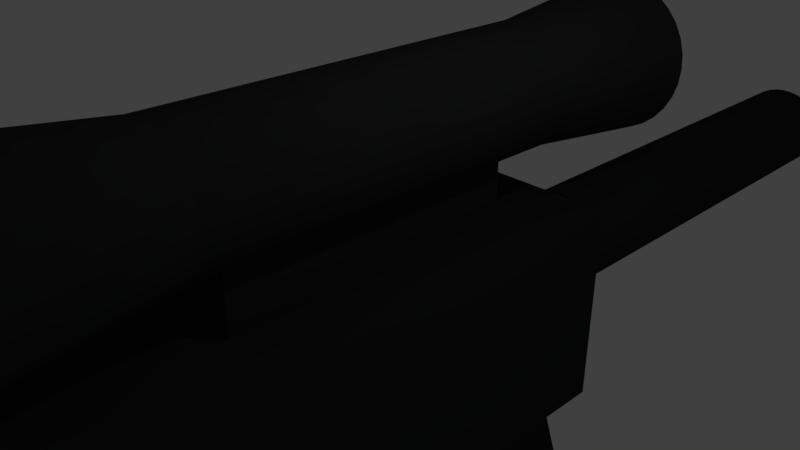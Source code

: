 # Source: untitled.blend  (saved by Blender 2.78.0; exported with 4.5.12 LTS)
import bpy
from mathutils import Matrix  # noqa: F401  (used for matrix-valued properties, if any)

bpy.ops.wm.read_factory_settings(use_empty=True)
scene = bpy.context.scene
scene.name = 'Scene'

# ---- collections
col_collection_1 = bpy.data.collections.new('Collection 1'); scene.collection.children.link(col_collection_1)

# ---- materials (node trees are filled in below, after node groups)
mat_gunmaterial = bpy.data.materials.new('GunMaterial')
mat_gunmaterial.alpha_threshold = 0.0
mat_gunmaterial.use_transparent_shadow = False
mat_gunmaterial.diffuse_color = (0.02655, 0.02721, 0.02721, 1.0)
mat_gunmaterial.specular_color = (0.03646, 0.03553, 0.03741)
mat_gunmaterial.roughness = 0.5

# ---- material node trees

# ---- world
world_world = bpy.data.worlds.new('World'); scene.world = world_world
world_world.color = (0.05088, 0.05088, 0.05088)
world_world.use_sun_shadow = False
world_world.sun_shadow_jitter_overblur = 0.0
world_world.cycles.sampling_method = 'MANUAL'

# ---- cameras
cam_camera = bpy.data.cameras.new('Camera')
cam_camera.clip_end = 100.0
cam_camera.lens = 35.0
cam_camera.sensor_width = 32.0
cam_camera.sensor_height = 18.0
cam_camera.ortho_scale = 7.314
cam_camera.dof.focus_distance = 0.0
cam_camera.dof.aperture_fstop = 128.0

# ---- lights
light_lamp = bpy.data.lights.new('Lamp', 'POINT')
light_lamp.transmission_factor = 0.0
light_lamp.cutoff_distance = 30.0
light_lamp.energy = 100.0
light_lamp.shadow_buffer_clip_start = 1.001
light_lamp.shadow_soft_size = 0.1
light_lamp.shadow_maximum_resolution = 0.006
light_lamp.use_absolute_resolution = True

# ---- meshes
me_cube_004 = bpy.data.meshes.new('Cube.004')
me_cube_004.from_pydata([(1.409, -2.897, 4.065), (1.409, -3.234, 4.823), (1.409, -3.023, 4.065), (1.409, -3.36, 4.823), (1.106, -2.897, 4.065), (1.106, -3.234, 4.823), (1.106, -3.023, 4.065), (1.106, -3.36, 4.823), (1.409, -3.009, 4.17), (1.409, -3.126, 4.392), (1.409, -3.207, 4.605), (1.409, -3.333, 4.605), (1.409, -3.252, 4.392), (1.409, -3.135, 4.17), (1.106, -3.333, 4.605), (1.106, -3.252, 4.392), (1.106, -3.135, 4.17), (1.106, -3.207, 4.605), (1.106, -3.126, 4.392), (1.106, -3.009, 4.17)], [], [(10, 1, 3, 11), (11, 3, 7, 14), (14, 7, 5, 17), (17, 5, 1, 10), (2, 6, 4, 0), (7, 3, 1, 5), (4, 19, 8, 0), (19, 18, 9, 8), (18, 17, 10, 9), (6, 16, 19, 4), (16, 15, 18, 19), (15, 14, 17, 18), (2, 13, 16, 6), (13, 12, 15, 16), (12, 11, 14, 15), (0, 8, 13, 2), (8, 9, 12, 13), (9, 10, 11, 12)])
me_cube_004.use_remesh_preserve_volume = False
me_cube_004.use_remesh_preserve_attributes = False
me_cube_004.use_mirror_vertex_groups = False
me_cube_004.update()
me_cylinder = bpy.data.meshes.new('Cylinder')
me_cylinder.from_pydata([(0.7029, -5.427, -2.273), (0.7029, -5.431, -2.389), (0.7029, -6.682, -0.632), (0.7029, -6.773, -0.5594), (-0.4452, -5.427, -2.273), (-0.4452, -5.431, -2.389), (-0.4452, -6.682, -0.632), (-0.4452, -6.773, -0.5594), (0.04057, 1.3, -9.424), (0.04057, 1.3, 1.819), (0.2942, 1.275, -9.424), (0.2942, 1.275, 1.819), (0.5381, 1.201, -9.424), (0.5381, 1.201, 1.819), (0.7628, 1.081, -9.424), (0.7628, 1.081, 1.819), (0.9598, 0.9192, -9.424), (0.9598, 0.9192, 1.819), (1.121, 0.7222, -9.424), (1.121, 0.7222, 1.819), (1.242, 0.4975, -9.424), (1.242, 0.4975, 1.819), (1.316, 0.2536, -9.424), (1.316, 0.2536, 1.819), (1.341, -3.666e-07, -9.424), (1.341, 4.845e-08, 1.819), (1.316, -0.2536, -9.424), (1.316, -0.2536, 1.819), (1.242, -0.4975, -9.424), (1.242, -0.4975, 1.819), (1.121, -0.7222, -9.424), (1.121, -0.7222, 1.819), (0.9598, -0.9192, -9.424), (0.9598, -0.9192, 1.819), (0.7628, -1.081, -9.424), (0.7628, -1.081, 1.819), (0.5381, -1.201, -9.424), (0.5381, -1.201, 1.819), (0.2942, -1.275, -9.424), (0.2942, -1.275, 1.819), (0.04057, -1.3, -9.424), (0.04057, -1.3, 1.819), (-0.213, -1.275, -9.424), (-0.213, -1.275, 1.819), (-0.4569, -1.201, -9.424), (-0.4569, -1.201, 1.819), (-0.6817, -1.081, -9.424), (-0.6817, -1.081, 1.819), (-0.8787, -0.9192, -9.424), (-0.8787, -0.9192, 1.819), (-1.04, -0.7222, -9.424), (-1.04, -0.7222, 1.819), (-1.16, -0.4975, -9.424), (-1.16, -0.4975, 1.819), (-1.234, -0.2536, -9.424), (-1.234, -0.2536, 1.819), (-1.259, 7.906e-07, -9.424), (-1.259, 1.206e-06, 1.819), (-1.234, 0.2536, -9.424), (-1.234, 0.2536, 1.819), (-1.16, 0.4975, -9.424), (-1.16, 0.4975, 1.819), (-1.04, 0.7222, -9.424), (-1.04, 0.7222, 1.819), (-0.8787, 0.9192, -9.424), (-0.8787, 0.9192, 1.819), (-0.6817, 1.081, -9.424), (-0.6817, 1.081, 1.819), (-0.4569, 1.201, -9.424), (-0.4569, 1.201, 1.819), (-0.213, 1.275, -9.424), (-0.213, 1.275, 1.819), (-0.3, -1.991, -1.149), (-0.3, -0.88, -1.149), (-0.3, -1.991, -6.063), (-0.3, -0.88, -6.063), (0.3864, -1.991, -1.149), (0.3864, -0.88, -1.149), (0.3864, -1.991, -6.063), (0.3864, -0.88, -6.063), (0.04057, 1.0, -6.905), (0.04057, 1.0, -5.324), (0.04057, 1.0, -3.743), (0.04057, 1.0, -2.162), (0.04057, 1.0, -0.5811), (0.2357, 0.9808, -0.5811), (0.2357, 0.9808, -2.162), (0.2357, 0.9808, -3.743), (0.2357, 0.9808, -5.324), (0.2357, 0.9808, -6.905), (0.4233, 0.9239, -0.5811), (0.4233, 0.9239, -2.162), (0.4233, 0.9239, -3.743), (0.4233, 0.9239, -5.324), (0.4233, 0.9239, -6.905), (0.5961, 0.8315, -0.5811), (0.5961, 0.8315, -2.162), (0.5961, 0.8315, -3.743), (0.5961, 0.8315, -5.324), (0.5961, 0.8315, -6.905), (0.7477, 0.7071, -0.5811), (0.7477, 0.7071, -2.162), (0.7477, 0.7071, -3.743), (0.7477, 0.7071, -5.324), (0.7477, 0.7071, -6.905), (0.872, 0.5556, -0.5811), (0.872, 0.5556, -2.162), (0.872, 0.5556, -3.743), (0.872, 0.5556, -5.324), (0.872, 0.5556, -6.905), (0.9645, 0.3827, -0.5811), (0.9645, 0.3827, -2.162), (0.9645, 0.3827, -3.743), (0.9645, 0.3827, -5.324), (0.9645, 0.3827, -6.905), (1.021, 0.1951, -0.5811), (1.021, 0.1951, -2.162), (1.021, 0.1951, -3.743), (1.021, 0.1951, -5.324), (1.021, 0.1951, -6.905), (1.041, 2.096e-08, -0.5811), (1.041, -3.358e-08, -2.162), (1.041, -8.812e-08, -3.743), (1.041, -1.427e-07, -5.324), (1.041, -1.972e-07, -6.905), (1.021, -0.1951, -0.5811), (1.021, -0.1951, -2.162), (1.021, -0.1951, -3.743), (1.021, -0.1951, -5.324), (1.021, -0.1951, -6.905), (0.9645, -0.3827, -0.5811), (0.9645, -0.3827, -2.162), (0.9645, -0.3827, -3.743), (0.9645, -0.3827, -5.324), (0.9645, -0.3827, -6.905), (0.872, -0.5556, -0.5811), (0.872, -0.5556, -2.162), (0.872, -0.5556, -3.743), (0.872, -0.5556, -5.324), (0.872, -0.5556, -6.905), (0.7477, -0.7071, -0.5811), (0.7477, -0.7071, -2.162), (0.7477, -0.7071, -3.743), (0.7477, -0.7071, -5.324), (0.7477, -0.7071, -6.905), (0.5961, -0.8315, -0.5811), (0.5961, -0.8315, -2.162), (0.5961, -0.8315, -3.743), (0.5961, -0.8315, -5.324), (0.5961, -0.8315, -6.905), (0.4233, -0.9239, -0.5811), (0.4233, -0.9239, -2.162), (0.4233, -0.9239, -3.743), (0.4233, -0.9239, -5.324), (0.4233, -0.9239, -6.905), (0.2357, -0.9808, -0.5811), (0.2357, -0.9808, -2.162), (0.2357, -0.9808, -3.743), (0.2357, -0.9808, -5.324), (0.2357, -0.9808, -6.905), (0.04057, -1.0, -0.5811), (0.04057, -1.0, -2.162), (0.04057, -1.0, -3.743), (0.04057, -1.0, -5.324), (0.04057, -1.0, -6.905), (-0.1545, -0.9808, -0.5811), (-0.1545, -0.9808, -2.162), (-0.1545, -0.9808, -3.743), (-0.1545, -0.9808, -5.324), (-0.1545, -0.9808, -6.905), (-0.3421, -0.9239, -0.5811), (-0.3421, -0.9239, -2.162), (-0.3421, -0.9239, -3.743), (-0.3421, -0.9239, -5.324), (-0.3421, -0.9239, -6.905), (-0.515, -0.8315, -0.5811), (-0.515, -0.8315, -2.162), (-0.515, -0.8315, -3.743), (-0.515, -0.8315, -5.324), (-0.515, -0.8315, -6.905), (-0.6665, -0.7071, -0.5811), (-0.6665, -0.7071, -2.162), (-0.6665, -0.7071, -3.743), (-0.6665, -0.7071, -5.324), (-0.6665, -0.7071, -6.905), (-0.7909, -0.5556, -0.5811), (-0.7909, -0.5556, -2.162), (-0.7909, -0.5556, -3.743), (-0.7909, -0.5556, -5.324), (-0.7909, -0.5556, -6.905), (-0.8833, -0.3827, -0.5811), (-0.8833, -0.3827, -2.162), (-0.8833, -0.3827, -3.743), (-0.8833, -0.3827, -5.324), (-0.8833, -0.3827, -6.905), (-0.9402, -0.1951, -0.5811), (-0.9402, -0.1951, -2.162), (-0.9402, -0.1951, -3.743), (-0.9402, -0.1951, -5.324), (-0.9402, -0.1951, -6.905), (-0.9594, 9.111e-07, -0.5811), (-0.9594, 8.565e-07, -2.162), (-0.9594, 8.02e-07, -3.743), (-0.9594, 7.474e-07, -5.324), (-0.9594, 6.929e-07, -6.905), (-0.9402, 0.1951, -0.5811), (-0.9402, 0.1951, -2.162), (-0.9402, 0.1951, -3.743), (-0.9402, 0.1951, -5.324), (-0.9402, 0.1951, -6.905), (-0.8833, 0.3827, -0.5811), (-0.8833, 0.3827, -2.162), (-0.8833, 0.3827, -3.743), (-0.8833, 0.3827, -5.324), (-0.8833, 0.3827, -6.905), (-0.7909, 0.5556, -0.5811), (-0.7909, 0.5556, -2.162), (-0.7909, 0.5556, -3.743), (-0.7909, 0.5556, -5.324), (-0.7909, 0.5556, -6.905), (-0.6665, 0.7071, -0.5811), (-0.6665, 0.7071, -2.162), (-0.6665, 0.7071, -3.743), (-0.6665, 0.7071, -5.324), (-0.6665, 0.7071, -6.905), (-0.515, 0.8315, -0.5811), (-0.515, 0.8315, -2.162), (-0.515, 0.8315, -3.743), (-0.515, 0.8315, -5.324), (-0.515, 0.8315, -6.905), (-0.3421, 0.9239, -0.5811), (-0.3421, 0.9239, -2.162), (-0.3421, 0.9239, -3.743), (-0.3421, 0.9239, -5.324), (-0.3421, 0.9239, -6.905), (-0.1545, 0.9808, -0.5811), (-0.1545, 0.9808, -2.162), (-0.1545, 0.9808, -3.743), (-0.1545, 0.9808, -5.324), (-0.1545, 0.9808, -6.905), (-1.269, -5.451, 1.865), (-1.269, -1.916, 1.865), (-1.269, -5.451, -7.495), (-1.269, -1.916, -7.495), (1.398, -5.451, 1.865), (1.398, -1.916, 1.865), (1.398, -5.451, -7.495), (1.398, -1.916, -7.495), (0.09431, -2.769, -17.59), (0.09431, -2.236, -8.133), (0.1637, -2.776, -17.59), (0.2677, -2.253, -8.133), (0.2304, -2.796, -17.59), (0.4345, -2.304, -8.133), (0.2918, -2.829, -17.59), (0.5882, -2.386, -8.133), (0.3457, -2.873, -17.59), (0.7228, -2.496, -8.133), (0.3899, -2.927, -17.59), (0.8334, -2.631, -8.133), (0.4228, -2.989, -17.59), (0.9155, -2.785, -8.133), (0.443, -3.055, -17.59), (0.9661, -2.951, -8.133), (0.4499, -3.125, -17.59), (0.9832, -3.125, -8.133), (0.443, -3.194, -17.59), (0.9661, -3.298, -8.133), (0.4228, -3.261, -17.59), (0.9155, -3.465, -8.133), (0.3899, -3.322, -17.59), (0.8334, -3.619, -8.133), (0.3457, -3.376, -17.59), (0.7228, -3.753, -8.133), (0.2918, -3.42, -17.59), (0.5882, -3.864, -8.133), (0.2304, -3.453, -17.59), (0.4345, -3.946, -8.133), (0.1637, -3.474, -17.59), (0.2677, -3.997, -8.133), (0.09431, -3.48, -17.59), (0.09431, -4.014, -8.133), (0.02494, -3.474, -17.59), (-0.0791, -3.997, -8.133), (-0.04175, -3.453, -17.59), (-0.2459, -3.946, -8.133), (-0.1032, -3.42, -17.59), (-0.3995, -3.864, -8.133), (-0.1571, -3.376, -17.59), (-0.5342, -3.753, -8.133), (-0.2013, -3.322, -17.59), (-0.6448, -3.619, -8.133), (-0.2342, -3.261, -17.59), (-0.7269, -3.465, -8.133), (-0.2544, -3.194, -17.59), (-0.7775, -3.298, -8.133), (-0.2612, -3.125, -17.59), (-0.7946, -3.125, -8.133), (-0.2544, -3.055, -17.59), (-0.7775, -2.951, -8.133), (-0.2342, -2.989, -17.59), (-0.7269, -2.785, -8.133), (-0.2013, -2.927, -17.59), (-0.6448, -2.631, -8.133), (-0.1571, -2.873, -17.59), (-0.5342, -2.496, -8.133), (-0.1032, -2.829, -17.59), (-0.3995, -2.386, -8.133), (-0.04175, -2.796, -17.59), (-0.2459, -2.304, -8.133), (0.02495, -2.776, -17.59), (-0.0791, -2.253, -8.133), (0.09431, -2.414, -17.14), (0.09431, -2.236, -16.69), (0.09431, -2.236, -16.24), (0.09431, -2.236, -15.79), (0.09431, -2.236, -15.34), (0.09431, -2.236, -14.89), (0.09431, -2.236, -14.44), (0.09431, -2.236, -13.99), (0.09431, -2.236, -13.54), (0.09431, -2.236, -13.09), (0.09431, -2.236, -12.64), (0.09431, -2.236, -12.19), (0.09431, -2.236, -11.74), (0.09431, -2.236, -11.29), (0.09431, -2.236, -10.84), (0.09431, -2.236, -10.38), (0.09431, -2.236, -9.935), (0.09431, -2.236, -9.484), (0.09431, -2.236, -9.034), (0.09431, -2.236, -8.583), (0.2677, -2.253, -8.583), (0.2677, -2.253, -9.034), (0.2677, -2.253, -9.484), (0.2677, -2.253, -9.935), (0.2677, -2.253, -10.38), (0.2677, -2.253, -10.84), (0.2677, -2.253, -11.29), (0.2677, -2.253, -11.74), (0.2677, -2.253, -12.19), (0.2677, -2.253, -12.64), (0.2677, -2.253, -13.09), (0.2677, -2.253, -13.54), (0.2677, -2.253, -13.99), (0.2677, -2.253, -14.44), (0.2677, -2.253, -14.89), (0.2677, -2.253, -15.34), (0.2677, -2.253, -15.79), (0.2677, -2.253, -16.24), (0.2677, -2.253, -16.69), (0.233, -2.427, -17.14), (0.4345, -2.304, -8.583), (0.4345, -2.304, -9.034), (0.4345, -2.304, -9.484), (0.4345, -2.304, -9.935), (0.4345, -2.304, -10.38), (0.4345, -2.304, -10.84), (0.4345, -2.304, -11.29), (0.4345, -2.304, -11.74), (0.4345, -2.304, -12.19), (0.4345, -2.304, -12.64), (0.4345, -2.304, -13.09), (0.4345, -2.304, -13.54), (0.4345, -2.304, -13.99), (0.4345, -2.304, -14.44), (0.4345, -2.304, -14.89), (0.4345, -2.304, -15.34), (0.4345, -2.304, -15.79), (0.4345, -2.304, -16.24), (0.4345, -2.304, -16.69), (0.3664, -2.468, -17.14), (0.5882, -2.386, -8.583), (0.5882, -2.386, -9.034), (0.5882, -2.386, -9.484), (0.5882, -2.386, -9.935), (0.5882, -2.386, -10.38), (0.5882, -2.386, -10.84), (0.5882, -2.386, -11.29), (0.5882, -2.386, -11.74), (0.5882, -2.386, -12.19), (0.5882, -2.386, -12.64), (0.5882, -2.386, -13.09), (0.5882, -2.386, -13.54), (0.5882, -2.386, -13.99), (0.5882, -2.386, -14.44), (0.5882, -2.386, -14.89), (0.5882, -2.386, -15.34), (0.5882, -2.386, -15.79), (0.5882, -2.386, -16.24), (0.5882, -2.386, -16.69), (0.4894, -2.534, -17.14), (0.7228, -2.496, -8.583), (0.7228, -2.496, -9.034), (0.7228, -2.496, -9.484), (0.7228, -2.496, -9.935), (0.7228, -2.496, -10.38), (0.7228, -2.496, -10.84), (0.7228, -2.496, -11.29), (0.7228, -2.496, -11.74), (0.7228, -2.496, -12.19), (0.7228, -2.496, -12.64), (0.7228, -2.496, -13.09), (0.7228, -2.496, -13.54), (0.7228, -2.496, -13.99), (0.7228, -2.496, -14.44), (0.7228, -2.496, -14.89), (0.7228, -2.496, -15.34), (0.7228, -2.496, -15.79), (0.7228, -2.496, -16.24), (0.7228, -2.496, -16.69), (0.5971, -2.622, -17.14), (0.8334, -2.631, -8.583), (0.8334, -2.631, -9.034), (0.8334, -2.631, -9.484), (0.8334, -2.631, -9.935), (0.8334, -2.631, -10.38), (0.8334, -2.631, -10.84), (0.8334, -2.631, -11.29), (0.8334, -2.631, -11.74), (0.8334, -2.631, -12.19), (0.8334, -2.631, -12.64), (0.8334, -2.631, -13.09), (0.8334, -2.631, -13.54), (0.8334, -2.631, -13.99), (0.8334, -2.631, -14.44), (0.8334, -2.631, -14.89), (0.8334, -2.631, -15.34), (0.8334, -2.631, -15.79), (0.8334, -2.631, -16.24), (0.8334, -2.631, -16.69), (0.6856, -2.73, -17.14), (0.9155, -2.785, -8.583), (0.9155, -2.785, -9.034), (0.9155, -2.785, -9.484), (0.9155, -2.785, -9.935), (0.9155, -2.785, -10.38), (0.9155, -2.785, -10.84), (0.9155, -2.785, -11.29), (0.9155, -2.785, -11.74), (0.9155, -2.785, -12.19), (0.9155, -2.785, -12.64), (0.9155, -2.785, -13.09), (0.9155, -2.785, -13.54), (0.9155, -2.785, -13.99), (0.9155, -2.785, -14.44), (0.9155, -2.785, -14.89), (0.9155, -2.785, -15.34), (0.9155, -2.785, -15.79), (0.9155, -2.785, -16.24), (0.9155, -2.785, -16.69), (0.7513, -2.853, -17.14), (0.9661, -2.951, -8.583), (0.9661, -2.951, -9.034), (0.9661, -2.951, -9.484), (0.9661, -2.951, -9.935), (0.9661, -2.951, -10.38), (0.9661, -2.951, -10.84), (0.9661, -2.951, -11.29), (0.9661, -2.951, -11.74), (0.9661, -2.951, -12.19), (0.9661, -2.951, -12.64), (0.9661, -2.951, -13.09), (0.9661, -2.951, -13.54), (0.9661, -2.951, -13.99), (0.9661, -2.951, -14.44), (0.9661, -2.951, -14.89), (0.9661, -2.951, -15.34), (0.9661, -2.951, -15.79), (0.9661, -2.951, -16.24), (0.9661, -2.951, -16.69), (0.7918, -2.986, -17.14), (0.9832, -3.125, -8.583), (0.9832, -3.125, -9.034), (0.9832, -3.125, -9.484), (0.9832, -3.125, -9.935), (0.9832, -3.125, -10.38), (0.9832, -3.125, -10.84), (0.9832, -3.125, -11.29), (0.9832, -3.125, -11.74), (0.9832, -3.125, -12.19), (0.9832, -3.125, -12.64), (0.9832, -3.125, -13.09), (0.9832, -3.125, -13.54), (0.9832, -3.125, -13.99), (0.9832, -3.125, -14.44), (0.9832, -3.125, -14.89), (0.9832, -3.125, -15.34), (0.9832, -3.125, -15.79), (0.9832, -3.125, -16.24), (0.9832, -3.125, -16.69), (0.8054, -3.125, -17.14), (0.9661, -3.298, -8.583), (0.9661, -3.298, -9.034), (0.9661, -3.298, -9.484), (0.9661, -3.298, -9.935), (0.9661, -3.298, -10.38), (0.9661, -3.298, -10.84), (0.9661, -3.298, -11.29), (0.9661, -3.298, -11.74), (0.9661, -3.298, -12.19), (0.9661, -3.298, -12.64), (0.9661, -3.298, -13.09), (0.9661, -3.298, -13.54), (0.9661, -3.298, -13.99), (0.9661, -3.298, -14.44), (0.9661, -3.298, -14.89), (0.9661, -3.298, -15.34), (0.9661, -3.298, -15.79), (0.9661, -3.298, -16.24), (0.9661, -3.298, -16.69), (0.7918, -3.264, -17.14), (0.9155, -3.465, -8.583), (0.9155, -3.465, -9.034), (0.9155, -3.465, -9.484), (0.9155, -3.465, -9.935), (0.9155, -3.465, -10.38), (0.9155, -3.465, -10.84), (0.9155, -3.465, -11.29), (0.9155, -3.465, -11.74), (0.9155, -3.465, -12.19), (0.9155, -3.465, -12.64), (0.9155, -3.465, -13.09), (0.9155, -3.465, -13.54), (0.9155, -3.465, -13.99), (0.9155, -3.465, -14.44), (0.9155, -3.465, -14.89), (0.9155, -3.465, -15.34), (0.9155, -3.465, -15.79), (0.9155, -3.465, -16.24), (0.9155, -3.465, -16.69), (0.7513, -3.397, -17.14), (0.8334, -3.619, -8.583), (0.8334, -3.619, -9.034), (0.8334, -3.619, -9.484), (0.8334, -3.619, -9.935), (0.8334, -3.619, -10.38), (0.8334, -3.619, -10.84), (0.8334, -3.619, -11.29), (0.8334, -3.619, -11.74), (0.8334, -3.619, -12.19), (0.8334, -3.619, -12.64), (0.8334, -3.619, -13.09), (0.8334, -3.619, -13.54), (0.8334, -3.619, -13.99), (0.8334, -3.619, -14.44), (0.8334, -3.619, -14.89), (0.8334, -3.619, -15.34), (0.8334, -3.619, -15.79), (0.8334, -3.619, -16.24), (0.8334, -3.619, -16.69), (0.6856, -3.52, -17.14), (0.7228, -3.753, -8.583), (0.7228, -3.753, -9.034), (0.7228, -3.753, -9.484), (0.7228, -3.753, -9.935), (0.7228, -3.753, -10.38), (0.7228, -3.753, -10.84), (0.7228, -3.753, -11.29), (0.7228, -3.753, -11.74), (0.7228, -3.753, -12.19), (0.7228, -3.753, -12.64), (0.7228, -3.753, -13.09), (0.7228, -3.753, -13.54), (0.7228, -3.753, -13.99), (0.7228, -3.753, -14.44), (0.7228, -3.753, -14.89), (0.7228, -3.753, -15.34), (0.7228, -3.753, -15.79), (0.7228, -3.753, -16.24), (0.7228, -3.753, -16.69), (0.5971, -3.628, -17.14), (0.5882, -3.864, -8.583), (0.5882, -3.864, -9.034), (0.5882, -3.864, -9.484), (0.5882, -3.864, -9.935), (0.5882, -3.864, -10.38), (0.5882, -3.864, -10.84), (0.5882, -3.864, -11.29), (0.5882, -3.864, -11.74), (0.5882, -3.864, -12.19), (0.5882, -3.864, -12.64), (0.5882, -3.864, -13.09), (0.5882, -3.864, -13.54), (0.5882, -3.864, -13.99), (0.5882, -3.864, -14.44), (0.5882, -3.864, -14.89), (0.5882, -3.864, -15.34), (0.5882, -3.864, -15.79), (0.5882, -3.864, -16.24), (0.5882, -3.864, -16.69), (0.4894, -3.716, -17.14), (0.4345, -3.946, -8.583), (0.4345, -3.946, -9.034), (0.4345, -3.946, -9.484), (0.4345, -3.946, -9.935), (0.4345, -3.946, -10.38), (0.4345, -3.946, -10.84), (0.4345, -3.946, -11.29), (0.4345, -3.946, -11.74), (0.4345, -3.946, -12.19), (0.4345, -3.946, -12.64), (0.4345, -3.946, -13.09), (0.4345, -3.946, -13.54), (0.4345, -3.946, -13.99), (0.4345, -3.946, -14.44), (0.4345, -3.946, -14.89), (0.4345, -3.946, -15.34), (0.4345, -3.946, -15.79), (0.4345, -3.946, -16.24), (0.4345, -3.946, -16.69), (0.3664, -3.782, -17.14), (0.2677, -3.997, -8.583), (0.2677, -3.997, -9.034), (0.2677, -3.997, -9.484), (0.2677, -3.997, -9.935), (0.2677, -3.997, -10.38), (0.2677, -3.997, -10.84), (0.2677, -3.997, -11.29), (0.2677, -3.997, -11.74), (0.2677, -3.997, -12.19), (0.2677, -3.997, -12.64), (0.2677, -3.997, -13.09), (0.2677, -3.997, -13.54), (0.2677, -3.997, -13.99), (0.2677, -3.997, -14.44), (0.2677, -3.997, -14.89), (0.2677, -3.997, -15.34), (0.2677, -3.997, -15.79), (0.2677, -3.997, -16.24), (0.2677, -3.997, -16.69), (0.233, -3.822, -17.14), (0.09431, -4.014, -8.583), (0.09431, -4.014, -9.034), (0.09431, -4.014, -9.484), (0.09431, -4.014, -9.935), (0.09431, -4.014, -10.38), (0.09431, -4.014, -10.84), (0.09431, -4.014, -11.29), (0.09431, -4.014, -11.74), (0.09431, -4.014, -12.19), (0.09431, -4.014, -12.64), (0.09431, -4.014, -13.09), (0.09431, -4.014, -13.54), (0.09431, -4.014, -13.99), (0.09431, -4.014, -14.44), (0.09431, -4.014, -14.89), (0.09431, -4.014, -15.34), (0.09431, -4.014, -15.79), (0.09431, -4.014, -16.24), (0.09431, -4.014, -16.69), (0.09431, -3.836, -17.14), (-0.0791, -3.997, -8.583), (-0.0791, -3.997, -9.034), (-0.0791, -3.997, -9.484), (-0.0791, -3.997, -9.935), (-0.0791, -3.997, -10.38), (-0.0791, -3.997, -10.84), (-0.0791, -3.997, -11.29), (-0.0791, -3.997, -11.74), (-0.0791, -3.997, -12.19), (-0.0791, -3.997, -12.64), (-0.0791, -3.997, -13.09), (-0.0791, -3.997, -13.54), (-0.0791, -3.997, -13.99), (-0.0791, -3.997, -14.44), (-0.0791, -3.997, -14.89), (-0.0791, -3.997, -15.34), (-0.0791, -3.997, -15.79), (-0.0791, -3.997, -16.24), (-0.0791, -3.997, -16.69), (-0.04442, -3.822, -17.14), (-0.2459, -3.946, -8.583), (-0.2459, -3.946, -9.034), (-0.2459, -3.946, -9.484), (-0.2459, -3.946, -9.935), (-0.2459, -3.946, -10.38), (-0.2459, -3.946, -10.84), (-0.2459, -3.946, -11.29), (-0.2459, -3.946, -11.74), (-0.2459, -3.946, -12.19), (-0.2459, -3.946, -12.64), (-0.2459, -3.946, -13.09), (-0.2459, -3.946, -13.54), (-0.2459, -3.946, -13.99), (-0.2459, -3.946, -14.44), (-0.2459, -3.946, -14.89), (-0.2459, -3.946, -15.34), (-0.2459, -3.946, -15.79), (-0.2459, -3.946, -16.24), (-0.2459, -3.946, -16.69), (-0.1778, -3.782, -17.14), (-0.3995, -3.864, -8.583), (-0.3995, -3.864, -9.034), (-0.3995, -3.864, -9.484), (-0.3995, -3.864, -9.935), (-0.3995, -3.864, -10.38), (-0.3995, -3.864, -10.84), (-0.3995, -3.864, -11.29), (-0.3995, -3.864, -11.74), (-0.3995, -3.864, -12.19), (-0.3995, -3.864, -12.64), (-0.3995, -3.864, -13.09), (-0.3995, -3.864, -13.54), (-0.3995, -3.864, -13.99), (-0.3995, -3.864, -14.44), (-0.3995, -3.864, -14.89), (-0.3995, -3.864, -15.34), (-0.3995, -3.864, -15.79), (-0.3995, -3.864, -16.24), (-0.3995, -3.864, -16.69), (-0.3008, -3.716, -17.14), (-0.5342, -3.753, -8.583), (-0.5342, -3.753, -9.034), (-0.5342, -3.753, -9.484), (-0.5342, -3.753, -9.935), (-0.5342, -3.753, -10.38), (-0.5342, -3.753, -10.84), (-0.5342, -3.753, -11.29), (-0.5342, -3.753, -11.74), (-0.5342, -3.753, -12.19), (-0.5342, -3.753, -12.64), (-0.5342, -3.753, -13.09), (-0.5342, -3.753, -13.54), (-0.5342, -3.753, -13.99), (-0.5342, -3.753, -14.44), (-0.5342, -3.753, -14.89), (-0.5342, -3.753, -15.34), (-0.5342, -3.753, -15.79), (-0.5342, -3.753, -16.24), (-0.5342, -3.753, -16.69), (-0.4085, -3.628, -17.14), (-0.6448, -3.619, -8.583), (-0.6448, -3.619, -9.034), (-0.6448, -3.619, -9.484), (-0.6448, -3.619, -9.935), (-0.6448, -3.619, -10.38), (-0.6448, -3.619, -10.84), (-0.6448, -3.619, -11.29), (-0.6448, -3.619, -11.74), (-0.6448, -3.619, -12.19), (-0.6448, -3.619, -12.64), (-0.6448, -3.619, -13.09), (-0.6448, -3.619, -13.54), (-0.6448, -3.619, -13.99), (-0.6448, -3.619, -14.44), (-0.6448, -3.619, -14.89), (-0.6448, -3.619, -15.34), (-0.6448, -3.619, -15.79), (-0.6448, -3.619, -16.24), (-0.6448, -3.619, -16.69), (-0.497, -3.52, -17.14), (-0.7269, -3.465, -8.583), (-0.7269, -3.465, -9.034), (-0.7269, -3.465, -9.484), (-0.7269, -3.465, -9.935), (-0.7269, -3.465, -10.38), (-0.7269, -3.465, -10.84), (-0.7269, -3.465, -11.29), (-0.7269, -3.465, -11.74), (-0.7269, -3.465, -12.19), (-0.7269, -3.465, -12.64), (-0.7269, -3.465, -13.09), (-0.7269, -3.465, -13.54), (-0.7269, -3.465, -13.99), (-0.7269, -3.465, -14.44), (-0.7269, -3.465, -14.89), (-0.7269, -3.465, -15.34), (-0.7269, -3.465, -15.79), (-0.7269, -3.465, -16.24), (-0.7269, -3.465, -16.69), (-0.5627, -3.397, -17.14), (-0.7775, -3.298, -8.583), (-0.7775, -3.298, -9.034), (-0.7775, -3.298, -9.484), (-0.7775, -3.298, -9.935), (-0.7775, -3.298, -10.38), (-0.7775, -3.298, -10.84), (-0.7775, -3.298, -11.29), (-0.7775, -3.298, -11.74), (-0.7775, -3.298, -12.19), (-0.7775, -3.298, -12.64), (-0.7775, -3.298, -13.09), (-0.7775, -3.298, -13.54), (-0.7775, -3.298, -13.99), (-0.7775, -3.298, -14.44), (-0.7775, -3.298, -14.89), (-0.7775, -3.298, -15.34), (-0.7775, -3.298, -15.79), (-0.7775, -3.298, -16.24), (-0.7775, -3.298, -16.69), (-0.6031, -3.264, -17.14), (-0.7946, -3.125, -8.583), (-0.7946, -3.125, -9.034), (-0.7946, -3.125, -9.484), (-0.7946, -3.125, -9.935), (-0.7946, -3.125, -10.38), (-0.7946, -3.125, -10.84), (-0.7946, -3.125, -11.29), (-0.7946, -3.125, -11.74), (-0.7946, -3.125, -12.19), (-0.7946, -3.125, -12.64), (-0.7946, -3.125, -13.09), (-0.7946, -3.125, -13.54), (-0.7946, -3.125, -13.99), (-0.7946, -3.125, -14.44), (-0.7946, -3.125, -14.89), (-0.7946, -3.125, -15.34), (-0.7946, -3.125, -15.79), (-0.7946, -3.125, -16.24), (-0.7946, -3.125, -16.69), (-0.6168, -3.125, -17.14), (-0.7775, -2.951, -8.583), (-0.7775, -2.951, -9.034), (-0.7775, -2.951, -9.484), (-0.7775, -2.951, -9.935), (-0.7775, -2.951, -10.38), (-0.7775, -2.951, -10.84), (-0.7775, -2.951, -11.29), (-0.7775, -2.951, -11.74), (-0.7775, -2.951, -12.19), (-0.7775, -2.951, -12.64), (-0.7775, -2.951, -13.09), (-0.7775, -2.951, -13.54), (-0.7775, -2.951, -13.99), (-0.7775, -2.951, -14.44), (-0.7775, -2.951, -14.89), (-0.7775, -2.951, -15.34), (-0.7775, -2.951, -15.79), (-0.7775, -2.951, -16.24), (-0.7775, -2.951, -16.69), (-0.6031, -2.986, -17.14), (-0.7269, -2.785, -8.583), (-0.7269, -2.785, -9.034), (-0.7269, -2.785, -9.484), (-0.7269, -2.785, -9.935), (-0.7269, -2.785, -10.38), (-0.7269, -2.785, -10.84), (-0.7269, -2.785, -11.29), (-0.7269, -2.785, -11.74), (-0.7269, -2.785, -12.19), (-0.7269, -2.785, -12.64), (-0.7269, -2.785, -13.09), (-0.7269, -2.785, -13.54), (-0.7269, -2.785, -13.99), (-0.7269, -2.785, -14.44), (-0.7269, -2.785, -14.89), (-0.7269, -2.785, -15.34), (-0.7269, -2.785, -15.79), (-0.7269, -2.785, -16.24), (-0.7269, -2.785, -16.69), (-0.5627, -2.853, -17.14), (-0.6448, -2.631, -8.583), (-0.6448, -2.631, -9.034), (-0.6448, -2.631, -9.484), (-0.6448, -2.631, -9.935), (-0.6448, -2.631, -10.38), (-0.6448, -2.631, -10.84), (-0.6448, -2.631, -11.29), (-0.6448, -2.631, -11.74), (-0.6448, -2.631, -12.19), (-0.6448, -2.631, -12.64), (-0.6448, -2.631, -13.09), (-0.6448, -2.631, -13.54), (-0.6448, -2.631, -13.99), (-0.6448, -2.631, -14.44), (-0.6448, -2.631, -14.89), (-0.6448, -2.631, -15.34), (-0.6448, -2.631, -15.79), (-0.6448, -2.631, -16.24), (-0.6448, -2.631, -16.69), (-0.497, -2.73, -17.14), (-0.5342, -2.496, -8.583), (-0.5342, -2.496, -9.034), (-0.5342, -2.496, -9.484), (-0.5342, -2.496, -9.935), (-0.5342, -2.496, -10.38), (-0.5342, -2.496, -10.84), (-0.5342, -2.496, -11.29), (-0.5342, -2.496, -11.74), (-0.5342, -2.496, -12.19), (-0.5342, -2.496, -12.64), (-0.5342, -2.496, -13.09), (-0.5342, -2.496, -13.54), (-0.5342, -2.496, -13.99), (-0.5342, -2.496, -14.44), (-0.5342, -2.496, -14.89), (-0.5342, -2.496, -15.34), (-0.5342, -2.496, -15.79), (-0.5342, -2.496, -16.24), (-0.5342, -2.496, -16.69), (-0.4085, -2.622, -17.14), (-0.3995, -2.386, -8.583), (-0.3995, -2.386, -9.034), (-0.3995, -2.386, -9.484), (-0.3995, -2.386, -9.935), (-0.3995, -2.386, -10.38), (-0.3995, -2.386, -10.84), (-0.3995, -2.386, -11.29), (-0.3995, -2.386, -11.74), (-0.3995, -2.386, -12.19), (-0.3995, -2.386, -12.64), (-0.3995, -2.386, -13.09), (-0.3995, -2.386, -13.54), (-0.3995, -2.386, -13.99), (-0.3995, -2.386, -14.44), (-0.3995, -2.386, -14.89), (-0.3995, -2.386, -15.34), (-0.3995, -2.386, -15.79), (-0.3995, -2.386, -16.24), (-0.3995, -2.386, -16.69), (-0.3008, -2.534, -17.14), (-0.2459, -2.304, -8.583), (-0.2459, -2.304, -9.034), (-0.2459, -2.304, -9.484), (-0.2459, -2.304, -9.935), (-0.2459, -2.304, -10.38), (-0.2459, -2.304, -10.84), (-0.2459, -2.304, -11.29), (-0.2459, -2.304, -11.74), (-0.2459, -2.304, -12.19), (-0.2459, -2.304, -12.64), (-0.2459, -2.304, -13.09), (-0.2459, -2.304, -13.54), (-0.2459, -2.304, -13.99), (-0.2459, -2.304, -14.44), (-0.2459, -2.304, -14.89), (-0.2459, -2.304, -15.34), (-0.2459, -2.304, -15.79), (-0.2459, -2.304, -16.24), (-0.2459, -2.304, -16.69), (-0.1778, -2.468, -17.14), (-0.0791, -2.253, -8.583), (-0.0791, -2.253, -9.034), (-0.0791, -2.253, -9.484), (-0.0791, -2.253, -9.935), (-0.0791, -2.253, -10.38), (-0.0791, -2.253, -10.84), (-0.0791, -2.253, -11.29), (-0.0791, -2.253, -11.74), (-0.0791, -2.253, -12.19), (-0.0791, -2.253, -12.64), (-0.0791, -2.253, -13.09), (-0.0791, -2.253, -13.54), (-0.0791, -2.253, -13.99), (-0.0791, -2.253, -14.44), (-0.0791, -2.253, -14.89), (-0.0791, -2.253, -15.34), (-0.0791, -2.253, -15.79), (-0.0791, -2.253, -16.24), (-0.0791, -2.253, -16.69), (-0.04442, -2.427, -17.14), (0.0796, -2.771, -28.79), (0.0796, -2.771, -17.62), (0.149, -2.778, -28.79), (0.149, -2.778, -17.62), (0.2157, -2.798, -28.79), (0.2157, -2.798, -17.62), (0.2771, -2.831, -28.79), (0.2771, -2.831, -17.62), (0.331, -2.875, -28.79), (0.331, -2.875, -17.62), (0.3752, -2.929, -28.79), (0.3752, -2.929, -17.62), (0.4081, -2.99, -28.79), (0.4081, -2.99, -17.62), (0.4283, -3.057, -28.79), (0.4283, -3.057, -17.62), (0.4352, -3.127, -28.79), (0.4352, -3.127, -17.62), (0.4283, -3.196, -28.79), (0.4283, -3.196, -17.62), (0.4081, -3.263, -28.79), (0.4081, -3.263, -17.62), (0.3752, -3.324, -28.79), (0.3752, -3.324, -17.62), (0.331, -3.378, -28.79), (0.331, -3.378, -17.62), (0.2771, -3.422, -28.79), (0.2771, -3.422, -17.62), (0.2157, -3.455, -28.79), (0.2157, -3.455, -17.62), (0.149, -3.475, -28.79), (0.149, -3.475, -17.62), (0.0796, -3.482, -28.79), (0.0796, -3.482, -17.62), (0.01023, -3.475, -28.79), (0.01023, -3.475, -17.62), (-0.05647, -3.455, -28.79), (-0.05647, -3.455, -17.62), (-0.1179, -3.422, -28.79), (-0.1179, -3.422, -17.62), (-0.1718, -3.378, -28.79), (-0.1718, -3.378, -17.62), (-0.216, -3.324, -28.79), (-0.216, -3.324, -17.62), (-0.2489, -3.263, -28.77), (-0.2489, -3.263, -17.62), (-0.2691, -3.196, -28.79), (-0.2691, -3.196, -17.62), (-0.276, -3.127, -28.79), (-0.276, -3.127, -17.62), (-0.2691, -3.057, -28.79), (-0.2691, -3.057, -17.62), (-0.2489, -2.99, -28.79), (-0.2489, -2.99, -17.62), (-0.216, -2.929, -28.79), (-0.216, -2.929, -17.62), (-0.1718, -2.875, -28.79), (-0.1718, -2.875, -17.62), (-0.1179, -2.831, -28.79), (-0.1179, -2.831, -17.62), (-0.05647, -2.798, -28.79), (-0.05647, -2.798, -17.62), (0.01023, -2.778, -28.79), (0.01023, -2.778, -17.62), (-0.6357, -7.917, 1.531), (-0.6357, -5.452, 0.766), (-0.6357, -8.751, 0.4812), (-0.6357, -5.452, -1.041), (0.7224, -7.917, 1.531), (0.7224, -5.452, 0.766), (0.7224, -8.751, 0.4812), (0.7224, -5.452, -1.041), (-0.6357, -7.699, 1.467), (-0.6357, -7.43, 1.369), (-0.6357, -7.212, 1.272), (-0.6357, -6.918, 1.173), (-0.6357, -6.625, 1.059), (-0.6357, -6.332, 0.935), (-0.6357, -6.039, 0.8546), (-0.6357, -5.746, 0.7969), (-0.6357, -5.854, -0.9572), (-0.6357, -6.255, -0.792), (-0.6357, -6.657, -0.6001), (-0.6357, -7.058, -0.4404), (-0.6357, -7.46, -0.2049), (-0.6357, -7.861, -0.04353), (-0.6357, -8.188, 0.1487), (-0.6357, -8.536, 0.315), (0.7224, -5.854, -0.9572), (0.7224, -6.255, -0.792), (0.7224, -6.657, -0.6001), (0.7224, -7.058, -0.4404), (0.7224, -7.46, -0.2049), (0.7224, -7.861, -0.04353), (0.7224, -8.188, 0.1487), (0.7224, -8.536, 0.315), (0.7224, -5.746, 0.7969), (0.7224, -6.039, 0.8546), (0.7224, -6.332, 0.935), (0.7224, -6.625, 1.059), (0.7224, -6.918, 1.173), (0.7224, -7.212, 1.272), (0.7224, -7.43, 1.369), (0.7224, -7.699, 1.467), (-0.6581, -6.616, 8.338), (-0.6581, -2.787, 8.338), (-0.6581, -4.957, 1.854), (-0.6581, -2.409, 1.854), (0.8412, -6.616, 8.338), (0.8412, -2.787, 8.338), (0.8412, -4.957, 1.854), (0.8412, -2.409, 1.854), (0.7029, -6.773, -0.8542), (0.7029, -6.773, -1.076), (0.7029, -6.773, -1.299), (0.7029, -6.773, -1.521), (0.7029, -6.734, -1.743), (0.7029, -6.637, -1.965), (0.7029, -6.278, -2.278), (0.7029, -5.866, -2.41), (0.7029, -5.591, -2.414), (-0.4452, -6.682, -0.8542), (-0.4452, -6.682, -1.076), (-0.4452, -6.682, -1.299), (-0.4452, -6.682, -1.521), (-0.4452, -6.643, -1.743), (-0.4452, -6.546, -1.965), (-0.4452, -6.264, -2.188), (-0.4452, -5.848, -2.323), (-0.4452, -5.601, -2.298), (-0.4452, -5.591, -2.414), (-0.4452, -5.866, -2.41), (-0.4452, -6.278, -2.278), (-0.4452, -6.637, -1.965), (-0.4452, -6.734, -1.743), (-0.4452, -6.773, -1.521), (-0.4452, -6.773, -1.299), (-0.4452, -6.773, -1.076), (-0.4452, -6.773, -0.8542), (0.7029, -5.601, -2.298), (0.7029, -5.848, -2.323), (0.7029, -6.264, -2.188), (0.7029, -6.546, -1.965), (0.7029, -6.643, -1.743), (0.7029, -6.682, -1.521), (0.7029, -6.682, -1.299), (0.7029, -6.682, -1.076), (0.7029, -6.682, -0.8542), (0.05069, -2.771, -27.85), (0.05069, -2.728, -27.85), (0.05069, -2.771, -28.8), (0.05069, -2.478, -28.8), (0.1456, -2.771, -27.85), (0.1456, -2.728, -27.85), (0.1456, -2.771, -28.8), (0.1456, -2.478, -28.8), (-0.4841, -8.372, -6.043), (-0.4841, -5.465, -5.073), (-0.4841, -8.206, -8.218), (-0.4841, -5.465, -7.295), (0.5641, -8.372, -6.043), (0.5641, -5.465, -5.073), (0.5641, -8.206, -8.218), (0.5641, -5.465, -7.295), (-1.269, -5.451, -7.302), (-1.269, -5.451, -7.212), (-1.269, -5.451, -6.734), (-1.269, -5.451, -6.257), (-1.269, -5.451, -5.779), (-1.269, -5.451, -5.301), (-1.269, -5.451, -4.823), (-1.269, -5.451, -4.346), (-1.269, -5.451, -3.868), (-1.269, -5.451, -3.39), (-1.269, -5.451, -2.913), (-1.269, -5.451, -2.435), (-1.269, -5.451, -1.957), (-1.269, -5.451, -1.479), (-1.269, -5.451, -1.002), (-1.269, -5.451, -0.524), (-1.269, -5.451, -0.04624), (-1.269, -5.451, 0.4315), (-1.269, -5.451, 0.9092), (-1.269, -5.451, 1.387), (-1.269, -1.916, 1.387), (-1.269, -1.916, 0.9092), (-1.269, -1.916, 0.4315), (-1.269, -1.916, -0.04624), (-1.269, -1.916, -0.524), (-1.269, -1.916, -1.002), (-1.269, -1.916, -1.479), (-1.269, -1.916, -1.957), (-1.269, -1.916, -2.435), (-1.269, -1.916, -2.913), (-1.269, -1.916, -3.39), (-1.269, -1.916, -3.868), (-1.269, -1.916, -4.346), (-1.269, -1.916, -4.823), (-1.269, -1.916, -5.301), (-1.269, -1.916, -5.779), (-1.269, -1.916, -6.257), (-1.269, -1.916, -6.734), (-1.269, -1.916, -7.212), (-1.269, -1.916, -7.302), (1.398, -5.451, 1.387), (1.398, -5.451, 0.9092), (1.398, -5.451, 0.4315), (1.398, -5.451, -0.04624), (1.398, -5.451, -0.524), (1.398, -5.451, -1.002), (1.398, -5.451, -1.479), (1.398, -5.451, -1.957), (1.398, -5.451, -2.435), (1.398, -5.451, -2.913), (1.398, -5.451, -3.39), (1.398, -5.451, -3.868), (1.398, -5.451, -4.346), (1.398, -5.451, -4.823), (1.398, -5.451, -5.301), (1.398, -5.451, -5.779), (1.398, -5.451, -6.257), (1.398, -5.451, -6.734), (1.398, -5.451, -7.212), (1.398, -5.451, -7.302), (1.398, -1.916, -7.302), (1.398, -1.916, -7.212), (1.398, -1.916, -6.734), (1.398, -1.916, -6.257), (1.398, -1.916, -5.779), (1.398, -1.916, -5.301), (1.398, -1.916, -4.823), (1.398, -1.916, -4.346), (1.398, -1.916, -3.868), (1.398, -1.916, -3.39), (1.398, -1.916, -2.913), (1.398, -1.916, -2.435), (1.398, -1.916, -1.957), (1.398, -1.916, -1.479), (1.398, -1.916, -1.002), (1.398, -1.916, -0.524), (1.398, -1.916, -0.04624), (1.398, -1.916, 0.4315), (1.398, -1.916, 0.9092), (1.398, -1.916, 1.387), (-1.269, -4.862, 1.865), (-1.269, -4.273, 1.865), (-1.269, -3.683, 1.865), (-1.269, -3.094, 1.865), (-1.269, -2.505, 1.865), (-1.269, -2.505, -7.495), (-1.269, -3.094, -7.495), (-1.269, -3.683, -7.495), (-1.269, -4.273, -7.495), (-1.269, -4.862, -7.495), (1.398, -2.505, -7.495), (1.398, -3.094, -7.495), (1.398, -3.683, -7.495), (1.398, -4.273, -7.495), (1.398, -4.862, -7.495), (1.398, -2.505, 1.865), (1.398, -3.094, 1.865), (1.398, -3.683, 1.865), (1.398, -4.273, 1.865), (1.398, -4.862, 1.865), (1.398, -2.505, -7.302), (1.398, -3.094, -7.302), (1.398, -3.683, -7.302), (1.398, -4.273, -7.302), (1.398, -4.862, -7.302), (1.398, -2.505, -7.212), (1.398, -3.094, -7.212), (1.398, -3.683, -7.212), (1.398, -4.273, -7.212), (1.398, -4.862, -7.212), (1.398, -2.505, -6.734), (1.398, -3.094, -6.734), (1.398, -3.683, -6.734), (1.398, -4.273, -6.734), (1.398, -4.862, -6.734), (1.398, -2.505, -6.257), (1.398, -3.094, -6.257), (1.398, -3.683, -6.257), (1.398, -4.273, -6.257), (1.398, -4.862, -6.257), (1.398, -2.505, -5.779), (1.398, -3.094, -5.779), (1.398, -3.683, -5.779), (1.398, -4.273, -5.779), (1.398, -4.862, -5.779), (1.398, -2.505, -5.301), (1.398, -3.094, -5.301), (1.398, -3.683, -5.301), (1.398, -4.273, -5.301), (1.398, -4.862, -5.301), (1.398, -2.505, -4.823), (1.398, -3.094, -4.823), (1.398, -3.683, -4.823), (1.398, -4.273, -4.823), (1.398, -4.862, -4.823), (1.398, -2.505, -4.346), (1.398, -3.094, -4.346), (1.398, -3.683, -4.346), (1.398, -4.273, -4.346), (1.398, -4.862, -4.346), (1.398, -2.505, -3.868), (1.398, -3.094, -3.868), (1.398, -3.683, -3.868), (1.398, -4.273, -3.868), (1.398, -4.862, -3.868), (1.398, -2.505, -3.39), (1.398, -3.094, -3.39), (1.398, -3.683, -3.39), (1.398, -4.273, -3.39), (1.398, -4.862, -3.39), (1.398, -2.505, -2.913), (1.398, -3.094, -2.913), (1.398, -3.683, -2.913), (1.398, -4.273, -2.913), (1.398, -4.862, -2.913), (1.398, -2.505, -2.435), (1.398, -3.094, -2.435), (1.398, -3.683, -2.435), (1.398, -4.273, -2.435), (1.398, -4.862, -2.435), (1.398, -2.505, -1.957), (1.398, -3.094, -1.957), (1.398, -3.683, -1.957), (1.398, -4.273, -1.957), (1.398, -4.862, -1.957), (1.398, -2.505, -1.479), (1.398, -3.094, -1.479), (1.398, -3.683, -1.479), (1.398, -4.273, -1.479), (1.398, -4.862, -1.479), (1.398, -2.505, -1.002), (1.398, -3.094, -1.002), (1.398, -3.683, -1.002), (1.398, -4.273, -1.002), (1.398, -4.862, -1.002), (1.398, -2.505, -0.524), (1.398, -3.094, -0.524), (1.398, -3.683, -0.524), (1.398, -4.273, -0.524), (1.398, -4.862, -0.524), (1.398, -2.505, -0.04624), (1.398, -3.094, -0.04624), (1.398, -3.683, -0.04624), (1.398, -4.273, -0.04624), (1.398, -4.862, -0.04624), (1.398, -2.505, 0.4315), (1.398, -3.094, 0.4315), (1.398, -3.683, 0.4315), (1.398, -4.273, 0.4315), (1.398, -4.862, 0.4315), (1.398, -2.505, 0.9092), (1.398, -3.094, 0.9092), (1.398, -3.683, 0.9092), (1.398, -4.273, 0.9092), (1.398, -4.862, 0.9092), (1.398, -2.505, 1.387), (1.398, -3.094, 1.387), (1.398, -3.683, 1.387), (1.398, -4.273, 1.387), (1.398, -4.862, 1.387), (-1.269, -2.505, 1.387), (-1.269, -3.094, 1.387), (-1.269, -3.683, 1.387), (-1.269, -4.273, 1.387), (-1.269, -4.862, 1.387), (-1.269, -2.505, 0.9092), (-1.269, -3.094, 0.9092), (-1.269, -3.683, 0.9092), (-1.269, -4.273, 0.9092), (-1.269, -4.862, 0.9092), (-1.269, -2.505, 0.4315), (-1.269, -3.094, 0.4315), (-1.269, -3.683, 0.4315), (-1.269, -4.273, 0.4315), (-1.269, -4.862, 0.4315), (-1.269, -2.505, -0.04624), (-1.269, -3.094, -0.04624), (-1.269, -3.683, -0.04624), (-1.269, -4.273, -0.04624), (-1.269, -4.862, -0.04624), (-1.269, -2.505, -0.524), (-1.269, -3.094, -0.524), (-1.269, -3.683, -0.524), (-1.269, -4.273, -0.524), (-1.269, -4.862, -0.524), (-1.269, -2.505, -1.002), (-1.269, -3.094, -1.002), (-1.269, -3.683, -1.002), (-1.269, -4.273, -1.002), (-1.269, -4.862, -1.002), (-1.269, -2.505, -1.479), (-1.269, -3.094, -1.479), (-1.269, -3.683, -1.479), (-1.269, -4.273, -1.479), (-1.269, -4.862, -1.479), (-1.269, -2.505, -1.957), (-1.269, -3.094, -1.957), (-1.269, -3.683, -1.957), (-1.269, -4.273, -1.957), (-1.269, -4.862, -1.957), (-1.269, -2.505, -2.435), (-1.269, -3.094, -2.435), (-1.269, -3.683, -2.435), (-1.269, -4.273, -2.435), (-1.269, -4.862, -2.435), (-1.269, -2.505, -2.913), (-1.269, -3.094, -2.913), (-1.269, -3.683, -2.913), (-1.269, -4.273, -2.913), (-1.269, -4.862, -2.913), (-1.269, -2.505, -3.39), (-1.269, -3.094, -3.39), (-1.269, -3.683, -3.39), (-1.269, -4.273, -3.39), (-1.269, -4.862, -3.39), (-1.269, -2.505, -3.868), (-1.269, -3.094, -3.868), (-1.269, -3.683, -3.868), (-1.269, -4.273, -3.868), (-1.269, -4.862, -3.868), (-1.269, -2.505, -4.346), (-1.269, -3.094, -4.346), (-1.269, -3.683, -4.346), (-1.269, -4.273, -4.346), (-1.269, -4.862, -4.346), (-1.269, -2.505, -4.823), (-1.269, -3.094, -4.823), (-1.269, -3.683, -4.823), (-1.269, -4.273, -4.823), (-1.269, -4.862, -4.823), (-1.269, -2.505, -5.301), (-1.269, -3.094, -5.301), (-1.269, -3.683, -5.301), (-1.269, -4.273, -5.301), (-1.269, -4.862, -5.301), (-1.269, -2.505, -5.779), (-1.269, -3.094, -5.779), (-1.269, -3.683, -5.779), (-1.269, -4.273, -5.779), (-1.269, -4.862, -5.779), (-1.269, -2.505, -6.257), (-1.269, -3.094, -6.257), (-1.269, -3.683, -6.257), (-1.269, -4.273, -6.257), (-1.269, -4.862, -6.257), (-1.269, -2.505, -6.734), (-1.269, -3.094, -6.734), (-1.269, -3.683, -6.734), (-1.269, -4.273, -6.734), (-1.269, -4.862, -6.734), (-1.269, -2.505, -7.212), (-1.269, -3.094, -7.212), (-1.269, -3.683, -7.212), (-1.269, -4.273, -7.212), (-1.269, -4.862, -7.212), (-1.269, -2.505, -7.302), (-1.269, -3.094, -7.302), (-1.269, -3.683, -7.302), (-1.269, -4.273, -7.302), (-1.269, -4.862, -7.302), (0.9533, -5.451, -7.495), (0.5088, -5.451, -7.495), (0.0643, -5.451, -7.495), (-0.3802, -5.451, -7.495), (-0.8247, -5.451, -7.495), (-0.8247, -1.916, -7.495), (-0.3802, -1.916, -7.495), (0.0643, -1.916, -7.495), (0.5088, -1.916, -7.495), (0.9533, -1.916, -7.495), (-0.8247, -5.451, 1.865), (-0.3802, -5.451, 1.865), (0.0643, -5.451, 1.865), (0.5088, -5.451, 1.865), (0.9533, -5.451, 1.865), (0.9533, -1.916, 1.865), (0.5088, -1.916, 1.865), (0.0643, -1.916, 1.865), (-0.3802, -1.916, 1.865), (-0.8247, -1.916, 1.865), (-0.8247, -1.916, -7.302), (-0.3802, -1.916, -7.302), (0.0643, -1.916, -7.302), (0.5088, -1.916, -7.302), (0.9533, -1.916, -7.302), (-0.8247, -1.916, -7.212), (-0.3802, -1.916, -7.212), (0.0643, -1.916, -7.212), (0.5088, -1.916, -7.212), (0.9533, -1.916, -7.212), (-0.8247, -1.916, -6.734), (-0.3802, -1.916, -6.734), (0.0643, -1.916, -6.734), (0.5088, -1.916, -6.734), (0.9533, -1.916, -6.734), (-0.8247, -1.916, -6.257), (-0.3802, -1.916, -6.257), (0.0643, -1.916, -6.257), (0.5088, -1.916, -6.257), (0.9533, -1.916, -6.257), (-0.8247, -1.916, -5.779), (-0.3802, -1.916, -5.779), (0.0643, -1.916, -5.779), (0.5088, -1.916, -5.779), (0.9533, -1.916, -5.779), (-0.8247, -1.916, -5.301), (-0.3802, -1.916, -5.301), (0.0643, -1.916, -5.301), (0.5088, -1.916, -5.301), (0.9533, -1.916, -5.301), (-0.8247, -1.916, -4.823), (-0.3802, -1.916, -4.823), (0.0643, -1.916, -4.823), (0.5088, -1.916, -4.823), (0.9533, -1.916, -4.823), (-0.8247, -1.916, -4.346), (-0.3802, -1.916, -4.346), (0.0643, -1.916, -4.346), (0.5088, -1.916, -4.346), (0.9533, -1.916, -4.346), (-0.8247, -1.916, -3.868), (-0.3802, -1.916, -3.868), (0.0643, -1.916, -3.868), (0.5088, -1.916, -3.868), (0.9533, -1.916, -3.868), (-0.8247, -1.916, -3.39), (-0.3802, -1.916, -3.39), (0.0643, -1.916, -3.39), (0.5088, -1.916, -3.39), (0.9533, -1.916, -3.39), (-0.8247, -1.916, -2.913), (-0.3802, -1.916, -2.913), (0.0643, -1.916, -2.913), (0.5088, -1.916, -2.913), (0.9533, -1.916, -2.913), (-0.8247, -1.916, -2.435), (-0.3802, -1.916, -2.435), (0.0643, -1.916, -2.435), (0.5088, -1.916, -2.435), (0.9533, -1.916, -2.435), (-0.8247, -1.916, -1.957), (-0.3802, -1.916, -1.957), (0.0643, -1.916, -1.957), (0.5088, -1.916, -1.957), (0.9533, -1.916, -1.957), (-0.8247, -1.916, -1.479), (-0.3802, -1.916, -1.479), (0.0643, -1.916, -1.479), (0.5088, -1.916, -1.479), (0.9533, -1.916, -1.479), (-0.8247, -1.916, -1.002), (-0.3802, -1.916, -1.002), (0.0643, -1.916, -1.002), (0.5088, -1.916, -1.002), (0.9533, -1.916, -1.002), (-0.8247, -1.916, -0.524), (-0.3802, -1.916, -0.524), (0.0643, -1.916, -0.524), (0.5088, -1.916, -0.524), (0.9533, -1.916, -0.524), (-0.8247, -1.916, -0.04624), (-0.3802, -1.916, -0.04624), (0.0643, -1.916, -0.04624), (0.5088, -1.916, -0.04624), (0.9533, -1.916, -0.04624), (-0.8247, -1.916, 0.4315), (-0.3802, -1.916, 0.4315), (0.0643, -1.916, 0.4315), (0.5088, -1.916, 0.4315), (0.9533, -1.916, 0.4315), (-0.8247, -1.916, 0.9092), (-0.3802, -1.916, 0.9092), (0.0643, -1.916, 0.9092), (0.5088, -1.916, 0.9092), (0.9533, -1.916, 0.9092), (-0.8247, -1.916, 1.387), (-0.3802, -1.916, 1.387), (0.0643, -1.916, 1.387), (0.5088, -1.916, 1.387), (0.9533, -1.916, 1.387), (0.9533, -5.451, -7.302), (0.5088, -5.451, -7.302), (0.0643, -5.451, -7.302), (-0.3802, -5.451, -7.302), (-0.8247, -5.451, -7.302), (0.9533, -5.451, -7.212), (0.5088, -5.451, -7.212), (0.0643, -5.451, -7.212), (-0.3802, -5.451, -7.212), (-0.8247, -5.451, -7.212), (0.9533, -5.451, -6.734), (0.5088, -5.451, -6.734), (0.0643, -5.451, -6.734), (-0.3802, -5.451, -6.734), (-0.8247, -5.451, -6.734), (0.9533, -5.451, -6.257), (0.5088, -5.451, -6.257), (0.0643, -5.451, -6.257), (-0.3802, -5.451, -6.257), (-0.8247, -5.451, -6.257), (0.9533, -5.451, -5.779), (0.5088, -5.451, -5.779), (0.0643, -5.451, -5.779), (-0.3802, -5.451, -5.779), (-0.8247, -5.451, -5.779), (0.9533, -5.451, -5.301), (0.5088, -5.451, -5.301), (0.0643, -5.451, -5.301), (-0.3802, -5.451, -5.301), (-0.8247, -5.451, -5.301), (0.9533, -5.451, -4.823), (0.5088, -5.451, -4.823), (0.0643, -5.451, -4.823), (-0.3802, -5.451, -4.823), (-0.8247, -5.451, -4.823), (0.9533, -5.451, -4.346), (0.5088, -5.451, -4.346), (0.0643, -5.451, -4.346), (-0.3802, -5.451, -4.346), (-0.8247, -5.451, -4.346), (0.9533, -5.451, -3.868), (0.5088, -5.451, -3.868), (0.0643, -5.451, -3.868), (-0.3802, -5.451, -3.868), (-0.8247, -5.451, -3.868), (0.9533, -5.451, -3.39), (0.5088, -5.451, -3.39), (0.0643, -5.451, -3.39), (-0.3802, -5.451, -3.39), (-0.8247, -5.451, -3.39), (0.9533, -5.451, -2.913), (0.5088, -5.451, -2.913), (0.0643, -5.451, -2.913), (-0.3802, -5.451, -2.913), (-0.8247, -5.451, -2.913), (0.9533, -5.451, -2.435), (0.5088, -5.451, -2.435), (0.0643, -5.451, -2.435), (-0.3802, -5.451, -2.435), (-0.8247, -5.451, -2.435), (0.9533, -5.451, -1.957), (0.5088, -5.451, -1.957), (0.0643, -5.451, -1.957), (-0.3802, -5.451, -1.957), (-0.8247, -5.451, -1.957), (0.9533, -5.451, -1.479), (0.5088, -5.451, -1.479), (0.0643, -5.451, -1.479), (-0.3802, -5.451, -1.479), (-0.8247, -5.451, -1.479), (0.9533, -5.451, -1.002), (0.5088, -5.451, -1.002), (0.0643, -5.451, -1.002), (-0.3802, -5.451, -1.002), (-0.8247, -5.451, -1.002), (0.9533, -5.451, -0.524), (0.5088, -5.451, -0.524), (0.0643, -5.451, -0.524), (-0.3802, -5.451, -0.524), (-0.8247, -5.451, -0.524), (0.9533, -5.451, -0.04624), (0.5088, -5.451, -0.04624), (0.0643, -5.451, -0.04624), (-0.3802, -5.451, -0.04624), (-0.8247, -5.451, -0.04624), (0.9533, -5.451, 0.4315), (0.5088, -5.451, 0.4315), (0.0643, -5.451, 0.4315), (-0.3802, -5.451, 0.4315), (-0.8247, -5.451, 0.4315), (0.9533, -5.451, 0.9092), (0.5088, -5.451, 0.9092), (0.0643, -5.451, 0.9092), (-0.3802, -5.451, 0.9092), (-0.8247, -5.451, 0.9092), (0.9533, -5.451, 1.387), (0.5088, -5.451, 1.387), (0.0643, -5.451, 1.387), (-0.3802, -5.451, 1.387), (-0.8247, -5.451, 1.387), (0.9533, -4.862, 1.865), (0.5088, -4.862, 1.865), (0.0643, -4.862, 1.865), (-0.3802, -4.862, 1.865), (-0.8247, -4.862, 1.865), (0.9533, -4.273, 1.865), (0.5088, -4.273, 1.865), (0.0643, -4.273, 1.865), (-0.3802, -4.273, 1.865), (-0.8247, -4.273, 1.865), (0.9533, -3.683, 1.865), (0.5088, -3.683, 1.865), (0.0643, -3.683, 1.865), (-0.3802, -3.683, 1.865), (-0.8247, -3.683, 1.865), (0.9533, -3.094, 1.865), (0.5088, -3.094, 1.865), (0.0643, -3.094, 1.865), (-0.3802, -3.094, 1.865), (-0.8247, -3.094, 1.865), (0.9533, -2.505, 1.865), (0.5088, -2.505, 1.865), (0.0643, -2.505, 1.865), (-0.3802, -2.505, 1.865), (-0.8247, -2.505, 1.865), (-1.269, -3.389, 1.865), (-1.269, -3.389, -7.495), (1.398, -3.389, -7.495), (1.398, -3.389, 1.865), (1.398, -3.389, -7.302), (1.398, -3.389, -7.212), (1.398, -3.389, -6.734), (1.398, -3.389, -6.257), (1.398, -3.389, -5.779), (1.398, -3.389, -5.301), (1.398, -3.389, -4.823), (1.398, -3.389, -4.346), (1.398, -3.389, -3.868), (1.398, -3.389, -3.39), (1.398, -3.389, -2.913), (1.398, -3.389, -2.435), (1.398, -3.389, -1.957), (1.398, -3.389, -1.479), (1.398, -3.389, -1.002), (1.398, -3.389, -0.524), (1.398, -3.389, -0.04624), (1.398, -3.389, 0.4315), (1.398, -3.389, 0.9092), (1.398, -3.389, 1.387), (-1.269, -3.389, 1.387), (-1.269, -3.389, 0.9092), (-1.269, -3.389, 0.4315), (-1.269, -3.389, -0.04624), (-1.269, -3.389, -0.524), (-1.269, -3.389, -1.002), (-1.269, -3.389, -1.479), (-1.269, -3.389, -1.957), (-1.269, -3.389, -2.435), (-1.269, -3.389, -2.913), (-1.269, -3.389, -3.39), (-1.269, -3.389, -3.868), (-1.269, -3.389, -4.346), (-1.269, -3.389, -4.823), (-1.269, -3.389, -5.301), (-1.269, -3.389, -5.779), (-1.269, -3.389, -6.257), (-1.269, -3.389, -6.734), (-1.269, -3.389, -7.212), (-1.269, -3.389, -7.302), (0.9533, -3.389, 1.865), (0.5088, -3.389, 1.865), (0.0643, -3.389, 1.865), (-0.3802, -3.389, 1.865), (-0.8247, -3.389, 1.865), (-1.269, -2.8, 1.865), (-1.269, -2.8, -7.495), (1.398, -2.8, -7.495), (1.398, -2.8, 1.865), (1.398, -2.8, -7.302), (1.398, -2.8, -7.212), (1.398, -2.8, -6.734), (1.398, -2.8, -6.257), (1.398, -2.8, -5.779), (1.398, -2.8, -5.301), (1.398, -2.8, -4.823), (1.398, -2.8, -4.346), (1.398, -2.8, -3.868), (1.398, -2.8, -3.39), (1.398, -2.8, -2.913), (1.398, -2.8, -2.435), (1.398, -2.8, -1.957), (1.398, -2.8, -1.479), (1.398, -2.8, -1.002), (1.398, -2.8, -0.524), (1.398, -2.8, -0.04624), (1.398, -2.8, 0.4315), (1.398, -2.8, 0.9092), (1.398, -2.8, 1.387), (-1.269, -2.8, 1.387), (-1.269, -2.8, 0.9092), (-1.269, -2.8, 0.4315), (-1.269, -2.8, -0.04624), (-1.269, -2.8, -0.524), (-1.269, -2.8, -1.002), (-1.269, -2.8, -1.479), (-1.269, -2.8, -1.957), (-1.269, -2.8, -2.435), (-1.269, -2.8, -2.913), (-1.269, -2.8, -3.39), (-1.269, -2.8, -3.868), (-1.269, -2.8, -4.346), (-1.269, -2.8, -4.823), (-1.269, -2.8, -5.301), (-1.269, -2.8, -5.779), (-1.269, -2.8, -6.257), (-1.269, -2.8, -6.734), (-1.269, -2.8, -7.212), (-1.269, -2.8, -7.302), (0.9533, -2.8, 1.865), (0.5088, -2.8, 1.865), (0.0643, -2.8, 1.865), (-0.3802, -2.8, 1.865), (-0.8247, -2.8, 1.865), (-1.269, -3.978, 1.865), (-1.269, -3.978, -7.495), (1.398, -3.978, -7.495), (1.398, -3.978, 1.865), (1.398, -3.978, -7.302), (1.398, -3.978, -7.212), (1.398, -3.978, -6.734), (1.398, -3.978, -6.257), (1.398, -3.978, -5.779), (1.398, -3.978, -5.301), (1.398, -3.978, -4.823), (1.398, -3.978, -4.346), (1.398, -3.978, -3.868), (1.398, -3.978, -3.39), (1.398, -3.978, -2.913), (1.398, -3.978, -2.435), (1.398, -3.978, -1.957), (1.398, -3.978, -1.479), (1.398, -3.978, -1.002), (1.398, -3.978, -0.524), (1.398, -3.978, -0.04624), (1.398, -3.978, 0.4315), (1.398, -3.978, 0.9092), (1.398, -3.978, 1.387), (-1.269, -3.978, 1.387), (-1.269, -3.978, 0.9092), (-1.269, -3.978, 0.4315), (-1.269, -3.978, -0.04624), (-1.269, -3.978, -0.524), (-1.269, -3.978, -1.002), (-1.269, -3.978, -1.479), (-1.269, -3.978, -1.957), (-1.269, -3.978, -2.435), (-1.269, -3.978, -2.913), (-1.269, -3.978, -3.39), (-1.269, -3.978, -3.868), (-1.269, -3.978, -4.346), (-1.269, -3.978, -4.823), (-1.269, -3.978, -5.301), (-1.269, -3.978, -5.779), (-1.269, -3.978, -6.257), (-1.269, -3.978, -6.734), (-1.269, -3.978, -7.212), (-1.269, -3.978, -7.302), (0.9533, -3.978, 1.865), (0.5088, -3.978, 1.865), (0.0643, -3.978, 1.865), (-0.3802, -3.978, 1.865), (-0.8247, -3.978, 1.865), (-1.269, -4.567, 1.865), (-1.269, -4.567, -7.495), (1.398, -4.567, -7.495), (1.398, -4.567, 1.865), (1.398, -4.567, -7.302), (1.398, -4.567, -7.212), (1.398, -4.567, -6.734), (1.398, -4.567, -6.257), (1.398, -4.567, -5.779), (1.398, -4.567, -5.301), (1.398, -4.567, -4.823), (1.398, -4.567, -4.346), (1.398, -4.567, -3.868), (1.398, -4.567, -3.39), (1.398, -4.567, -2.913), (1.398, -4.567, -2.435), (1.398, -4.567, -1.957), (1.398, -4.567, -1.479), (1.398, -4.567, -1.002), (1.398, -4.567, -0.524), (1.398, -4.567, -0.04624), (1.398, -4.567, 0.4315), (1.398, -4.567, 0.9092), (1.398, -4.567, 1.387), (-1.269, -4.567, 1.387), (-1.269, -4.567, 0.9092), (-1.269, -4.567, 0.4315), (-1.269, -4.567, -0.04624), (-1.269, -4.567, -0.524), (-1.269, -4.567, -1.002), (-1.269, -4.567, -1.479), (-1.269, -4.567, -1.957), (-1.269, -4.567, -2.435), (-1.269, -4.567, -2.913), (-1.269, -4.567, -3.39), (-1.269, -4.567, -3.868), (-1.269, -4.567, -4.346), (-1.269, -4.567, -4.823), (-1.269, -4.567, -5.301), (-1.269, -4.567, -5.779), (-1.269, -4.567, -6.257), (-1.269, -4.567, -6.734), (-1.269, -4.567, -7.212), (-1.269, -4.567, -7.302), (0.9533, -4.567, 1.865), (0.5088, -4.567, 1.865), (0.0643, -4.567, 1.865), (-0.3802, -4.567, 1.865), (-0.8247, -4.567, 1.865)], [], [(1099, 1073, 6, 2), (1090, 1064, 3, 7), (3, 2, 6, 7), (1064, 1099, 2, 3), (5, 4, 0, 1), (1082, 1081, 4, 5), (84, 9, 11, 85), (85, 11, 13, 90), (90, 13, 15, 95), (95, 15, 17, 100), (100, 17, 19, 105), (105, 19, 21, 110), (110, 21, 23, 115), (115, 23, 25, 120), (120, 25, 27, 125), (125, 27, 29, 130), (130, 29, 31, 135), (135, 31, 33, 140), (140, 33, 35, 145), (145, 35, 37, 150), (150, 37, 39, 155), (155, 39, 41, 160), (160, 41, 43, 165), (165, 43, 45, 170), (170, 45, 47, 175), (175, 47, 49, 180), (180, 49, 51, 185), (185, 51, 53, 190), (190, 53, 55, 195), (195, 55, 57, 200), (200, 57, 59, 205), (205, 59, 61, 210), (210, 61, 63, 215), (215, 63, 65, 220), (220, 65, 67, 225), (225, 67, 69, 230), (11, 9, 71, 69, 67, 65, 63, 61, 59, 57, 55, 53, 51, 49, 47, 45, 43, 41, 39, 37, 35, 33, 31, 29, 27, 25, 23, 21, 19, 17, 15, 13), (230, 69, 71, 235), (235, 71, 9, 84), (8, 10, 12, 14, 16, 18, 20, 22, 24, 26, 28, 30, 32, 34, 36, 38, 40, 42, 44, 46, 48, 50, 52, 54, 56, 58, 60, 62, 64, 66, 68, 70), (72, 73, 75, 74), (74, 75, 79, 78), (78, 79, 77, 76), (76, 77, 73, 72), (74, 78, 76, 72), (79, 75, 73, 77), (70, 239, 80, 8), (239, 238, 81, 80), (238, 237, 82, 81), (237, 236, 83, 82), (236, 235, 84, 83), (68, 234, 239, 70), (234, 233, 238, 239), (233, 232, 237, 238), (232, 231, 236, 237), (231, 230, 235, 236), (66, 229, 234, 68), (229, 228, 233, 234), (228, 227, 232, 233), (227, 226, 231, 232), (226, 225, 230, 231), (64, 224, 229, 66), (224, 223, 228, 229), (223, 222, 227, 228), (222, 221, 226, 227), (221, 220, 225, 226), (62, 219, 224, 64), (219, 218, 223, 224), (218, 217, 222, 223), (217, 216, 221, 222), (216, 215, 220, 221), (60, 214, 219, 62), (214, 213, 218, 219), (213, 212, 217, 218), (212, 211, 216, 217), (211, 210, 215, 216), (58, 209, 214, 60), (209, 208, 213, 214), (208, 207, 212, 213), (207, 206, 211, 212), (206, 205, 210, 211), (56, 204, 209, 58), (204, 203, 208, 209), (203, 202, 207, 208), (202, 201, 206, 207), (201, 200, 205, 206), (54, 199, 204, 56), (199, 198, 203, 204), (198, 197, 202, 203), (197, 196, 201, 202), (196, 195, 200, 201), (52, 194, 199, 54), (194, 193, 198, 199), (193, 192, 197, 198), (192, 191, 196, 197), (191, 190, 195, 196), (50, 189, 194, 52), (189, 188, 193, 194), (188, 187, 192, 193), (187, 186, 191, 192), (186, 185, 190, 191), (48, 184, 189, 50), (184, 183, 188, 189), (183, 182, 187, 188), (182, 181, 186, 187), (181, 180, 185, 186), (46, 179, 184, 48), (179, 178, 183, 184), (178, 177, 182, 183), (177, 176, 181, 182), (176, 175, 180, 181), (44, 174, 179, 46), (174, 173, 178, 179), (173, 172, 177, 178), (172, 171, 176, 177), (171, 170, 175, 176), (42, 169, 174, 44), (169, 168, 173, 174), (168, 167, 172, 173), (167, 166, 171, 172), (166, 165, 170, 171), (40, 164, 169, 42), (164, 163, 168, 169), (163, 162, 167, 168), (162, 161, 166, 167), (161, 160, 165, 166), (38, 159, 164, 40), (159, 158, 163, 164), (158, 157, 162, 163), (157, 156, 161, 162), (156, 155, 160, 161), (36, 154, 159, 38), (154, 153, 158, 159), (153, 152, 157, 158), (152, 151, 156, 157), (151, 150, 155, 156), (34, 149, 154, 36), (149, 148, 153, 154), (148, 147, 152, 153), (147, 146, 151, 152), (146, 145, 150, 151), (32, 144, 149, 34), (144, 143, 148, 149), (143, 142, 147, 148), (142, 141, 146, 147), (141, 140, 145, 146), (30, 139, 144, 32), (139, 138, 143, 144), (138, 137, 142, 143), (137, 136, 141, 142), (136, 135, 140, 141), (28, 134, 139, 30), (134, 133, 138, 139), (133, 132, 137, 138), (132, 131, 136, 137), (131, 130, 135, 136), (26, 129, 134, 28), (129, 128, 133, 134), (128, 127, 132, 133), (127, 126, 131, 132), (126, 125, 130, 131), (24, 124, 129, 26), (124, 123, 128, 129), (123, 122, 127, 128), (122, 121, 126, 127), (121, 120, 125, 126), (22, 119, 124, 24), (119, 118, 123, 124), (118, 117, 122, 123), (117, 116, 121, 122), (116, 115, 120, 121), (20, 114, 119, 22), (114, 113, 118, 119), (113, 112, 117, 118), (112, 111, 116, 117), (111, 110, 115, 116), (18, 109, 114, 20), (109, 108, 113, 114), (108, 107, 112, 113), (107, 106, 111, 112), (106, 105, 110, 111), (16, 104, 109, 18), (104, 103, 108, 109), (103, 102, 107, 108), (102, 101, 106, 107), (101, 100, 105, 106), (14, 99, 104, 16), (99, 98, 103, 104), (98, 97, 102, 103), (97, 96, 101, 102), (96, 95, 100, 101), (12, 94, 99, 14), (94, 93, 98, 99), (93, 92, 97, 98), (92, 91, 96, 97), (91, 90, 95, 96), (10, 89, 94, 12), (89, 88, 93, 94), (88, 87, 92, 93), (87, 86, 91, 92), (86, 85, 90, 91), (8, 80, 89, 10), (80, 81, 88, 89), (81, 82, 87, 88), (82, 83, 86, 87), (83, 84, 85, 86), (1411, 1155, 243, 1201), (1311, 1195, 245, 1211), (1660, 1435, 241, 1200), (1631, 1156, 244, 1430), (1531, 1136, 241, 1435), (331, 249, 251, 332), (332, 251, 253, 352), (352, 253, 255, 372), (372, 255, 257, 392), (392, 257, 259, 412), (412, 259, 261, 432), (432, 261, 263, 452), (452, 263, 265, 472), (472, 265, 267, 492), (492, 267, 269, 512), (512, 269, 271, 532), (532, 271, 273, 552), (552, 273, 275, 572), (572, 275, 277, 592), (592, 277, 279, 612), (612, 279, 281, 632), (632, 281, 283, 652), (652, 283, 285, 672), (672, 285, 287, 692), (692, 287, 289, 712), (712, 289, 291, 732), (732, 291, 293, 752), (752, 293, 295, 772), (772, 295, 297, 792), (792, 297, 299, 812), (812, 299, 301, 832), (832, 301, 303, 852), (852, 303, 305, 872), (872, 305, 307, 892), (892, 307, 309, 912), (912, 309, 311, 932), (932, 311, 249, 331), (248, 250, 252, 254, 256, 258, 260, 262, 264, 266, 268, 270, 272, 274, 276, 278, 280, 282, 284, 286, 288, 290, 292, 294, 296, 298, 300, 302, 304, 306, 308, 310), (310, 951, 312, 248), (951, 950, 313, 312), (950, 949, 314, 313), (949, 948, 315, 314), (948, 947, 316, 315), (947, 946, 317, 316), (946, 945, 318, 317), (945, 944, 319, 318), (944, 943, 320, 319), (943, 942, 321, 320), (942, 941, 322, 321), (941, 940, 323, 322), (940, 939, 324, 323), (939, 938, 325, 324), (938, 937, 326, 325), (937, 936, 327, 326), (936, 935, 328, 327), (935, 934, 329, 328), (934, 933, 330, 329), (933, 932, 331, 330), (308, 931, 951, 310), (931, 930, 950, 951), (930, 929, 949, 950), (929, 928, 948, 949), (928, 927, 947, 948), (927, 926, 946, 947), (926, 925, 945, 946), (925, 924, 944, 945), (924, 923, 943, 944), (923, 922, 942, 943), (922, 921, 941, 942), (921, 920, 940, 941), (920, 919, 939, 940), (919, 918, 938, 939), (918, 917, 937, 938), (917, 916, 936, 937), (916, 915, 935, 936), (915, 914, 934, 935), (914, 913, 933, 934), (913, 912, 932, 933), (306, 911, 931, 308), (911, 910, 930, 931), (910, 909, 929, 930), (909, 908, 928, 929), (908, 907, 927, 928), (907, 906, 926, 927), (906, 905, 925, 926), (905, 904, 924, 925), (904, 903, 923, 924), (903, 902, 922, 923), (902, 901, 921, 922), (901, 900, 920, 921), (900, 899, 919, 920), (899, 898, 918, 919), (898, 897, 917, 918), (897, 896, 916, 917), (896, 895, 915, 916), (895, 894, 914, 915), (894, 893, 913, 914), (893, 892, 912, 913), (304, 891, 911, 306), (891, 890, 910, 911), (890, 889, 909, 910), (889, 888, 908, 909), (888, 887, 907, 908), (887, 886, 906, 907), (886, 885, 905, 906), (885, 884, 904, 905), (884, 883, 903, 904), (883, 882, 902, 903), (882, 881, 901, 902), (881, 880, 900, 901), (880, 879, 899, 900), (879, 878, 898, 899), (878, 877, 897, 898), (877, 876, 896, 897), (876, 875, 895, 896), (875, 874, 894, 895), (874, 873, 893, 894), (873, 872, 892, 893), (302, 871, 891, 304), (871, 870, 890, 891), (870, 869, 889, 890), (869, 868, 888, 889), (868, 867, 887, 888), (867, 866, 886, 887), (866, 865, 885, 886), (865, 864, 884, 885), (864, 863, 883, 884), (863, 862, 882, 883), (862, 861, 881, 882), (861, 860, 880, 881), (860, 859, 879, 880), (859, 858, 878, 879), (858, 857, 877, 878), (857, 856, 876, 877), (856, 855, 875, 876), (855, 854, 874, 875), (854, 853, 873, 874), (853, 852, 872, 873), (300, 851, 871, 302), (851, 850, 870, 871), (850, 849, 869, 870), (849, 848, 868, 869), (848, 847, 867, 868), (847, 846, 866, 867), (846, 845, 865, 866), (845, 844, 864, 865), (844, 843, 863, 864), (843, 842, 862, 863), (842, 841, 861, 862), (841, 840, 860, 861), (840, 839, 859, 860), (839, 838, 858, 859), (838, 837, 857, 858), (837, 836, 856, 857), (836, 835, 855, 856), (835, 834, 854, 855), (834, 833, 853, 854), (833, 832, 852, 853), (298, 831, 851, 300), (831, 830, 850, 851), (830, 829, 849, 850), (829, 828, 848, 849), (828, 827, 847, 848), (827, 826, 846, 847), (826, 825, 845, 846), (825, 824, 844, 845), (824, 823, 843, 844), (823, 822, 842, 843), (822, 821, 841, 842), (821, 820, 840, 841), (820, 819, 839, 840), (819, 818, 838, 839), (818, 817, 837, 838), (817, 816, 836, 837), (816, 815, 835, 836), (815, 814, 834, 835), (814, 813, 833, 834), (813, 812, 832, 833), (296, 811, 831, 298), (811, 810, 830, 831), (810, 809, 829, 830), (809, 808, 828, 829), (808, 807, 827, 828), (807, 806, 826, 827), (806, 805, 825, 826), (805, 804, 824, 825), (804, 803, 823, 824), (803, 802, 822, 823), (802, 801, 821, 822), (801, 800, 820, 821), (800, 799, 819, 820), (799, 798, 818, 819), (798, 797, 817, 818), (797, 796, 816, 817), (796, 795, 815, 816), (795, 794, 814, 815), (794, 793, 813, 814), (793, 792, 812, 813), (294, 791, 811, 296), (791, 790, 810, 811), (790, 789, 809, 810), (789, 788, 808, 809), (788, 787, 807, 808), (787, 786, 806, 807), (786, 785, 805, 806), (785, 784, 804, 805), (784, 783, 803, 804), (783, 782, 802, 803), (782, 781, 801, 802), (781, 780, 800, 801), (780, 779, 799, 800), (779, 778, 798, 799), (778, 777, 797, 798), (777, 776, 796, 797), (776, 775, 795, 796), (775, 774, 794, 795), (774, 773, 793, 794), (773, 772, 792, 793), (292, 771, 791, 294), (771, 770, 790, 791), (770, 769, 789, 790), (769, 768, 788, 789), (768, 767, 787, 788), (767, 766, 786, 787), (766, 765, 785, 786), (765, 764, 784, 785), (764, 763, 783, 784), (763, 762, 782, 783), (762, 761, 781, 782), (761, 760, 780, 781), (760, 759, 779, 780), (759, 758, 778, 779), (758, 757, 777, 778), (757, 756, 776, 777), (756, 755, 775, 776), (755, 754, 774, 775), (754, 753, 773, 774), (753, 752, 772, 773), (290, 751, 771, 292), (751, 750, 770, 771), (750, 749, 769, 770), (749, 748, 768, 769), (748, 747, 767, 768), (747, 746, 766, 767), (746, 745, 765, 766), (745, 744, 764, 765), (744, 743, 763, 764), (743, 742, 762, 763), (742, 741, 761, 762), (741, 740, 760, 761), (740, 739, 759, 760), (739, 738, 758, 759), (738, 737, 757, 758), (737, 736, 756, 757), (736, 735, 755, 756), (735, 734, 754, 755), (734, 733, 753, 754), (733, 732, 752, 753), (288, 731, 751, 290), (731, 730, 750, 751), (730, 729, 749, 750), (729, 728, 748, 749), (728, 727, 747, 748), (727, 726, 746, 747), (726, 725, 745, 746), (725, 724, 744, 745), (724, 723, 743, 744), (723, 722, 742, 743), (722, 721, 741, 742), (721, 720, 740, 741), (720, 719, 739, 740), (719, 718, 738, 739), (718, 717, 737, 738), (717, 716, 736, 737), (716, 715, 735, 736), (715, 714, 734, 735), (714, 713, 733, 734), (713, 712, 732, 733), (286, 711, 731, 288), (711, 710, 730, 731), (710, 709, 729, 730), (709, 708, 728, 729), (708, 707, 727, 728), (707, 706, 726, 727), (706, 705, 725, 726), (705, 704, 724, 725), (704, 703, 723, 724), (703, 702, 722, 723), (702, 701, 721, 722), (701, 700, 720, 721), (700, 699, 719, 720), (699, 698, 718, 719), (698, 697, 717, 718), (697, 696, 716, 717), (696, 695, 715, 716), (695, 694, 714, 715), (694, 693, 713, 714), (693, 692, 712, 713), (284, 691, 711, 286), (691, 690, 710, 711), (690, 689, 709, 710), (689, 688, 708, 709), (688, 687, 707, 708), (687, 686, 706, 707), (686, 685, 705, 706), (685, 684, 704, 705), (684, 683, 703, 704), (683, 682, 702, 703), (682, 681, 701, 702), (681, 680, 700, 701), (680, 679, 699, 700), (679, 678, 698, 699), (678, 677, 697, 698), (677, 676, 696, 697), (676, 675, 695, 696), (675, 674, 694, 695), (674, 673, 693, 694), (673, 672, 692, 693), (282, 671, 691, 284), (671, 670, 690, 691), (670, 669, 689, 690), (669, 668, 688, 689), (668, 667, 687, 688), (667, 666, 686, 687), (666, 665, 685, 686), (665, 664, 684, 685), (664, 663, 683, 684), (663, 662, 682, 683), (662, 661, 681, 682), (661, 660, 680, 681), (660, 659, 679, 680), (659, 658, 678, 679), (658, 657, 677, 678), (657, 656, 676, 677), (656, 655, 675, 676), (655, 654, 674, 675), (654, 653, 673, 674), (653, 652, 672, 673), (280, 651, 671, 282), (651, 650, 670, 671), (650, 649, 669, 670), (649, 648, 668, 669), (648, 647, 667, 668), (647, 646, 666, 667), (646, 645, 665, 666), (645, 644, 664, 665), (644, 643, 663, 664), (643, 642, 662, 663), (642, 641, 661, 662), (641, 640, 660, 661), (640, 639, 659, 660), (639, 638, 658, 659), (638, 637, 657, 658), (637, 636, 656, 657), (636, 635, 655, 656), (635, 634, 654, 655), (634, 633, 653, 654), (633, 632, 652, 653), (278, 631, 651, 280), (631, 630, 650, 651), (630, 629, 649, 650), (629, 628, 648, 649), (628, 627, 647, 648), (627, 626, 646, 647), (626, 625, 645, 646), (625, 624, 644, 645), (624, 623, 643, 644), (623, 622, 642, 643), (622, 621, 641, 642), (621, 620, 640, 641), (620, 619, 639, 640), (619, 618, 638, 639), (618, 617, 637, 638), (617, 616, 636, 637), (616, 615, 635, 636), (615, 614, 634, 635), (614, 613, 633, 634), (613, 612, 632, 633), (276, 611, 631, 278), (611, 610, 630, 631), (610, 609, 629, 630), (609, 608, 628, 629), (608, 607, 627, 628), (607, 606, 626, 627), (606, 605, 625, 626), (605, 604, 624, 625), (604, 603, 623, 624), (603, 602, 622, 623), (602, 601, 621, 622), (601, 600, 620, 621), (600, 599, 619, 620), (599, 598, 618, 619), (598, 597, 617, 618), (597, 596, 616, 617), (596, 595, 615, 616), (595, 594, 614, 615), (594, 593, 613, 614), (593, 592, 612, 613), (274, 591, 611, 276), (591, 590, 610, 611), (590, 589, 609, 610), (589, 588, 608, 609), (588, 587, 607, 608), (587, 586, 606, 607), (586, 585, 605, 606), (585, 584, 604, 605), (584, 583, 603, 604), (583, 582, 602, 603), (582, 581, 601, 602), (581, 580, 600, 601), (580, 579, 599, 600), (579, 578, 598, 599), (578, 577, 597, 598), (577, 576, 596, 597), (576, 575, 595, 596), (575, 574, 594, 595), (574, 573, 593, 594), (573, 572, 592, 593), (272, 571, 591, 274), (571, 570, 590, 591), (570, 569, 589, 590), (569, 568, 588, 589), (568, 567, 587, 588), (567, 566, 586, 587), (566, 565, 585, 586), (565, 564, 584, 585), (564, 563, 583, 584), (563, 562, 582, 583), (562, 561, 581, 582), (561, 560, 580, 581), (560, 559, 579, 580), (559, 558, 578, 579), (558, 557, 577, 578), (557, 556, 576, 577), (556, 555, 575, 576), (555, 554, 574, 575), (554, 553, 573, 574), (553, 552, 572, 573), (270, 551, 571, 272), (551, 550, 570, 571), (550, 549, 569, 570), (549, 548, 568, 569), (548, 547, 567, 568), (547, 546, 566, 567), (546, 545, 565, 566), (545, 544, 564, 565), (544, 543, 563, 564), (543, 542, 562, 563), (542, 541, 561, 562), (541, 540, 560, 561), (540, 539, 559, 560), (539, 538, 558, 559), (538, 537, 557, 558), (537, 536, 556, 557), (536, 535, 555, 556), (535, 534, 554, 555), (534, 533, 553, 554), (533, 532, 552, 553), (268, 531, 551, 270), (531, 530, 550, 551), (530, 529, 549, 550), (529, 528, 548, 549), (528, 527, 547, 548), (527, 526, 546, 547), (526, 525, 545, 546), (525, 524, 544, 545), (524, 523, 543, 544), (523, 522, 542, 543), (522, 521, 541, 542), (521, 520, 540, 541), (520, 519, 539, 540), (519, 518, 538, 539), (518, 517, 537, 538), (517, 516, 536, 537), (516, 515, 535, 536), (515, 514, 534, 535), (514, 513, 533, 534), (513, 512, 532, 533), (266, 511, 531, 268), (511, 510, 530, 531), (510, 509, 529, 530), (509, 508, 528, 529), (508, 507, 527, 528), (507, 506, 526, 527), (506, 505, 525, 526), (505, 504, 524, 525), (504, 503, 523, 524), (503, 502, 522, 523), (502, 501, 521, 522), (501, 500, 520, 521), (500, 499, 519, 520), (499, 498, 518, 519), (498, 497, 517, 518), (497, 496, 516, 517), (496, 495, 515, 516), (495, 494, 514, 515), (494, 493, 513, 514), (493, 492, 512, 513), (264, 491, 511, 266), (491, 490, 510, 511), (490, 489, 509, 510), (489, 488, 508, 509), (488, 487, 507, 508), (487, 486, 506, 507), (486, 485, 505, 506), (485, 484, 504, 505), (484, 483, 503, 504), (483, 482, 502, 503), (482, 481, 501, 502), (481, 480, 500, 501), (480, 479, 499, 500), (479, 478, 498, 499), (478, 477, 497, 498), (477, 476, 496, 497), (476, 475, 495, 496), (475, 474, 494, 495), (474, 473, 493, 494), (473, 472, 492, 493), (262, 471, 491, 264), (471, 470, 490, 491), (470, 469, 489, 490), (469, 468, 488, 489), (468, 467, 487, 488), (467, 466, 486, 487), (466, 465, 485, 486), (465, 464, 484, 485), (464, 463, 483, 484), (463, 462, 482, 483), (462, 461, 481, 482), (461, 460, 480, 481), (460, 459, 479, 480), (459, 458, 478, 479), (458, 457, 477, 478), (457, 456, 476, 477), (456, 455, 475, 476), (455, 454, 474, 475), (454, 453, 473, 474), (453, 452, 472, 473), (260, 451, 471, 262), (451, 450, 470, 471), (450, 449, 469, 470), (449, 448, 468, 469), (448, 447, 467, 468), (447, 446, 466, 467), (446, 445, 465, 466), (445, 444, 464, 465), (444, 443, 463, 464), (443, 442, 462, 463), (442, 441, 461, 462), (441, 440, 460, 461), (440, 439, 459, 460), (439, 438, 458, 459), (438, 437, 457, 458), (437, 436, 456, 457), (436, 435, 455, 456), (435, 434, 454, 455), (434, 433, 453, 454), (433, 432, 452, 453), (258, 431, 451, 260), (431, 430, 450, 451), (430, 429, 449, 450), (429, 428, 448, 449), (428, 427, 447, 448), (427, 426, 446, 447), (426, 425, 445, 446), (425, 424, 444, 445), (424, 423, 443, 444), (423, 422, 442, 443), (422, 421, 441, 442), (421, 420, 440, 441), (420, 419, 439, 440), (419, 418, 438, 439), (418, 417, 437, 438), (417, 416, 436, 437), (416, 415, 435, 436), (415, 414, 434, 435), (414, 413, 433, 434), (413, 412, 432, 433), (256, 411, 431, 258), (411, 410, 430, 431), (410, 409, 429, 430), (409, 408, 428, 429), (408, 407, 427, 428), (407, 406, 426, 427), (406, 405, 425, 426), (405, 404, 424, 425), (404, 403, 423, 424), (403, 402, 422, 423), (402, 401, 421, 422), (401, 400, 420, 421), (400, 399, 419, 420), (399, 398, 418, 419), (398, 397, 417, 418), (397, 396, 416, 417), (396, 395, 415, 416), (395, 394, 414, 415), (394, 393, 413, 414), (393, 392, 412, 413), (254, 391, 411, 256), (391, 390, 410, 411), (390, 389, 409, 410), (389, 388, 408, 409), (388, 387, 407, 408), (387, 386, 406, 407), (386, 385, 405, 406), (385, 384, 404, 405), (384, 383, 403, 404), (383, 382, 402, 403), (382, 381, 401, 402), (381, 380, 400, 401), (380, 379, 399, 400), (379, 378, 398, 399), (378, 377, 397, 398), (377, 376, 396, 397), (376, 375, 395, 396), (375, 374, 394, 395), (374, 373, 393, 394), (373, 372, 392, 393), (252, 371, 391, 254), (371, 370, 390, 391), (370, 369, 389, 390), (369, 368, 388, 389), (368, 367, 387, 388), (367, 366, 386, 387), (366, 365, 385, 386), (365, 364, 384, 385), (364, 363, 383, 384), (363, 362, 382, 383), (362, 361, 381, 382), (361, 360, 380, 381), (360, 359, 379, 380), (359, 358, 378, 379), (358, 357, 377, 378), (357, 356, 376, 377), (356, 355, 375, 376), (355, 354, 374, 375), (354, 353, 373, 374), (353, 352, 372, 373), (250, 351, 371, 252), (351, 350, 370, 371), (350, 349, 369, 370), (349, 348, 368, 369), (348, 347, 367, 368), (347, 346, 366, 367), (346, 345, 365, 366), (345, 344, 364, 365), (344, 343, 363, 364), (343, 342, 362, 363), (342, 341, 361, 362), (341, 340, 360, 361), (340, 339, 359, 360), (339, 338, 358, 359), (338, 337, 357, 358), (337, 336, 356, 357), (336, 335, 355, 356), (335, 334, 354, 355), (334, 333, 353, 354), (333, 332, 352, 353), (248, 312, 351, 250), (312, 313, 350, 351), (313, 314, 349, 350), (314, 315, 348, 349), (315, 316, 347, 348), (316, 317, 346, 347), (317, 318, 345, 346), (318, 319, 344, 345), (319, 320, 343, 344), (320, 321, 342, 343), (321, 322, 341, 342), (322, 323, 340, 341), (323, 324, 339, 340), (324, 325, 338, 339), (325, 326, 337, 338), (326, 327, 336, 337), (327, 328, 335, 336), (328, 329, 334, 335), (329, 330, 333, 334), (330, 331, 332, 333), (952, 953, 955, 954), (954, 955, 957, 956), (956, 957, 959, 958), (958, 959, 961, 960), (960, 961, 963, 962), (962, 963, 965, 964), (964, 965, 967, 966), (966, 967, 969, 968), (968, 969, 971, 970), (970, 971, 973, 972), (972, 973, 975, 974), (974, 975, 977, 976), (976, 977, 979, 978), (978, 979, 981, 980), (980, 981, 983, 982), (982, 983, 985, 984), (984, 985, 987, 986), (986, 987, 989, 988), (988, 989, 991, 990), (990, 991, 993, 992), (992, 993, 995, 994), (994, 995, 997, 996), (996, 997, 999, 998), (998, 999, 1001, 1000), (1000, 1001, 1003, 1002), (1002, 1003, 1005, 1004), (1004, 1005, 1007, 1006), (1006, 1007, 1009, 1008), (1008, 1009, 1011, 1010), (1010, 1011, 1013, 1012), (955, 953, 1015, 1013, 1011, 1009, 1007, 1005, 1003, 1001, 999, 997, 995, 993, 991, 989, 987, 985, 983, 981, 979, 977, 975, 973, 971, 969, 967, 965, 963, 961, 959, 957), (1012, 1013, 1015, 1014), (1014, 1015, 953, 952), (952, 954, 956, 958, 960, 962, 964, 966, 968, 970, 972, 974, 976, 978, 980, 982, 984, 986, 988, 990, 992, 994, 996, 998, 1000, 1002, 1004, 1006, 1008, 1010, 1012, 1014), (1031, 1017, 1019, 1032), (1032, 1019, 1023, 1040), (1040, 1023, 1021, 1048), (1048, 1021, 1017, 1031), (1018, 1022, 1020, 1016), (1023, 1019, 1017, 1021), (1020, 1055, 1024, 1016), (1055, 1054, 1025, 1024), (1054, 1053, 1026, 1025), (1053, 1052, 1027, 1026), (1052, 1051, 1028, 1027), (1051, 1050, 1029, 1028), (1050, 1049, 1030, 1029), (1049, 1048, 1031, 1030), (1022, 1047, 1055, 1020), (1047, 1046, 1054, 1055), (1046, 1045, 1053, 1054), (1045, 1044, 1052, 1053), (1044, 1043, 1051, 1052), (1043, 1042, 1050, 1051), (1042, 1041, 1049, 1050), (1041, 1040, 1048, 1049), (1018, 1039, 1047, 1022), (1039, 1038, 1046, 1047), (1038, 1037, 1045, 1046), (1037, 1036, 1044, 1045), (1036, 1035, 1043, 1044), (1035, 1034, 1042, 1043), (1034, 1033, 1041, 1042), (1033, 1032, 1040, 1041), (1016, 1024, 1039, 1018), (1024, 1025, 1038, 1039), (1025, 1026, 1037, 1038), (1026, 1027, 1036, 1037), (1027, 1028, 1035, 1036), (1028, 1029, 1034, 1035), (1029, 1030, 1033, 1034), (1030, 1031, 1032, 1033), (1056, 1057, 1059, 1058), (1058, 1059, 1063, 1062), (1062, 1063, 1061, 1060), (1060, 1061, 1057, 1056), (1058, 1062, 1060, 1056), (1063, 1059, 1057, 1061), (7, 6, 1073, 1090), (1090, 1073, 1074, 1089), (1089, 1074, 1075, 1088), (1088, 1075, 1076, 1087), (1087, 1076, 1077, 1086), (1086, 1077, 1078, 1085), (1085, 1078, 1079, 1084), (1084, 1079, 1080, 1083), (1083, 1080, 1081, 1082), (1, 0, 1091, 1072), (1072, 1091, 1092, 1071), (1071, 1092, 1093, 1070), (1070, 1093, 1094, 1069), (1069, 1094, 1095, 1068), (1068, 1095, 1096, 1067), (1067, 1096, 1097, 1066), (1066, 1097, 1098, 1065), (1065, 1098, 1099, 1064), (5, 1, 1072, 1082), (1082, 1072, 1071, 1083), (1083, 1071, 1070, 1084), (1084, 1070, 1069, 1085), (1085, 1069, 1068, 1086), (1086, 1068, 1067, 1087), (1087, 1067, 1066, 1088), (1088, 1066, 1065, 1089), (1089, 1065, 1064, 1090), (0, 4, 1081, 1091), (1091, 1081, 1080, 1092), (1092, 1080, 1079, 1093), (1093, 1079, 1078, 1094), (1094, 1078, 1077, 1095), (1095, 1077, 1076, 1096), (1096, 1076, 1075, 1097), (1097, 1075, 1074, 1098), (1098, 1074, 1073, 1099), (1100, 1101, 1103, 1102), (1102, 1103, 1107, 1106), (1106, 1107, 1105, 1104), (1104, 1105, 1101, 1100), (1102, 1106, 1104, 1100), (1107, 1103, 1101, 1105), (1108, 1109, 1111, 1110), (1110, 1111, 1115, 1114), (1114, 1115, 1113, 1112), (1112, 1113, 1109, 1108), (1110, 1114, 1112, 1108), (1115, 1111, 1109, 1113), (1421, 243, 1155, 1436), (1436, 1155, 1154, 1441), (1441, 1154, 1153, 1446), (1446, 1153, 1152, 1451), (1451, 1152, 1151, 1456), (1456, 1151, 1150, 1461), (1461, 1150, 1149, 1466), (1466, 1149, 1148, 1471), (1471, 1148, 1147, 1476), (1476, 1147, 1146, 1481), (1481, 1146, 1145, 1486), (1486, 1145, 1144, 1491), (1491, 1144, 1143, 1496), (1496, 1143, 1142, 1501), (1501, 1142, 1141, 1506), (1506, 1141, 1140, 1511), (1511, 1140, 1139, 1516), (1516, 1139, 1138, 1521), (1521, 1138, 1137, 1526), (1526, 1137, 1136, 1531), (1416, 246, 1175, 1536), (1536, 1175, 1174, 1541), (1541, 1174, 1173, 1546), (1546, 1173, 1172, 1551), (1551, 1172, 1171, 1556), (1556, 1171, 1170, 1561), (1561, 1170, 1169, 1566), (1566, 1169, 1168, 1571), (1571, 1168, 1167, 1576), (1576, 1167, 1166, 1581), (1581, 1166, 1165, 1586), (1586, 1165, 1164, 1591), (1591, 1164, 1163, 1596), (1596, 1163, 1162, 1601), (1601, 1162, 1161, 1606), (1606, 1161, 1160, 1611), (1611, 1160, 1159, 1616), (1616, 1159, 1158, 1621), (1621, 1158, 1157, 1626), (1626, 1157, 1156, 1631), (1206, 247, 1176, 1216), (1216, 1176, 1177, 1221), (1221, 1177, 1178, 1226), (1226, 1178, 1179, 1231), (1231, 1179, 1180, 1236), (1236, 1180, 1181, 1241), (1241, 1181, 1182, 1246), (1246, 1182, 1183, 1251), (1251, 1183, 1184, 1256), (1256, 1184, 1185, 1261), (1261, 1185, 1186, 1266), (1266, 1186, 1187, 1271), (1271, 1187, 1188, 1276), (1276, 1188, 1189, 1281), (1281, 1189, 1190, 1286), (1286, 1190, 1191, 1291), (1291, 1191, 1192, 1296), (1296, 1192, 1193, 1301), (1301, 1193, 1194, 1306), (1306, 1194, 1195, 1311), (1200, 241, 1136, 1316), (1316, 1136, 1137, 1321), (1321, 1137, 1138, 1326), (1326, 1138, 1139, 1331), (1331, 1139, 1140, 1336), (1336, 1140, 1141, 1341), (1341, 1141, 1142, 1346), (1346, 1142, 1143, 1351), (1351, 1143, 1144, 1356), (1356, 1144, 1145, 1361), (1361, 1145, 1146, 1366), (1366, 1146, 1147, 1371), (1371, 1147, 1148, 1376), (1376, 1148, 1149, 1381), (1381, 1149, 1150, 1386), (1386, 1150, 1151, 1391), (1391, 1151, 1152, 1396), (1396, 1152, 1153, 1401), (1401, 1153, 1154, 1406), (1406, 1154, 1155, 1411), (1117, 1410, 1415, 1116), (1850, 1409, 1414, 1851), (1801, 1408, 1413, 1802), (1703, 1407, 1412, 1704), (1752, 1406, 1411, 1753), (1118, 1405, 1410, 1117), (1849, 1404, 1409, 1850), (1800, 1403, 1408, 1801), (1702, 1402, 1407, 1703), (1751, 1401, 1406, 1752), (1119, 1400, 1405, 1118), (1848, 1399, 1404, 1849), (1799, 1398, 1403, 1800), (1701, 1397, 1402, 1702), (1750, 1396, 1401, 1751), (1120, 1395, 1400, 1119), (1847, 1394, 1399, 1848), (1798, 1393, 1398, 1799), (1700, 1392, 1397, 1701), (1749, 1391, 1396, 1750), (1121, 1390, 1395, 1120), (1846, 1389, 1394, 1847), (1797, 1388, 1393, 1798), (1699, 1387, 1392, 1700), (1748, 1386, 1391, 1749), (1122, 1385, 1390, 1121), (1845, 1384, 1389, 1846), (1796, 1383, 1388, 1797), (1698, 1382, 1387, 1699), (1747, 1381, 1386, 1748), (1123, 1380, 1385, 1122), (1844, 1379, 1384, 1845), (1795, 1378, 1383, 1796), (1697, 1377, 1382, 1698), (1746, 1376, 1381, 1747), (1124, 1375, 1380, 1123), (1843, 1374, 1379, 1844), (1794, 1373, 1378, 1795), (1696, 1372, 1377, 1697), (1745, 1371, 1376, 1746), (1125, 1370, 1375, 1124), (1842, 1369, 1374, 1843), (1793, 1368, 1373, 1794), (1695, 1367, 1372, 1696), (1744, 1366, 1371, 1745), (1126, 1365, 1370, 1125), (1841, 1364, 1369, 1842), (1792, 1363, 1368, 1793), (1694, 1362, 1367, 1695), (1743, 1361, 1366, 1744), (1127, 1360, 1365, 1126), (1840, 1359, 1364, 1841), (1791, 1358, 1363, 1792), (1693, 1357, 1362, 1694), (1742, 1356, 1361, 1743), (1128, 1355, 1360, 1127), (1839, 1354, 1359, 1840), (1790, 1353, 1358, 1791), (1692, 1352, 1357, 1693), (1741, 1351, 1356, 1742), (1129, 1350, 1355, 1128), (1838, 1349, 1354, 1839), (1789, 1348, 1353, 1790), (1691, 1347, 1352, 1692), (1740, 1346, 1351, 1741), (1130, 1345, 1350, 1129), (1837, 1344, 1349, 1838), (1788, 1343, 1348, 1789), (1690, 1342, 1347, 1691), (1739, 1341, 1346, 1740), (1131, 1340, 1345, 1130), (1836, 1339, 1344, 1837), (1787, 1338, 1343, 1788), (1689, 1337, 1342, 1690), (1738, 1336, 1341, 1739), (1132, 1335, 1340, 1131), (1835, 1334, 1339, 1836), (1786, 1333, 1338, 1787), (1688, 1332, 1337, 1689), (1737, 1331, 1336, 1738), (1133, 1330, 1335, 1132), (1834, 1329, 1334, 1835), (1785, 1328, 1333, 1786), (1687, 1327, 1332, 1688), (1736, 1326, 1331, 1737), (1134, 1325, 1330, 1133), (1833, 1324, 1329, 1834), (1784, 1323, 1328, 1785), (1686, 1322, 1327, 1687), (1735, 1321, 1326, 1736), (1135, 1320, 1325, 1134), (1832, 1319, 1324, 1833), (1783, 1318, 1323, 1784), (1685, 1317, 1322, 1686), (1734, 1316, 1321, 1735), (240, 1196, 1320, 1135), (1808, 1197, 1319, 1832), (1759, 1198, 1318, 1783), (1661, 1199, 1317, 1685), (1710, 1200, 1316, 1734), (1157, 1310, 1315, 1156), (1830, 1309, 1314, 1831), (1781, 1308, 1313, 1782), (1683, 1307, 1312, 1684), (1732, 1306, 1311, 1733), (1158, 1305, 1310, 1157), (1829, 1304, 1309, 1830), (1780, 1303, 1308, 1781), (1682, 1302, 1307, 1683), (1731, 1301, 1306, 1732), (1159, 1300, 1305, 1158), (1828, 1299, 1304, 1829), (1779, 1298, 1303, 1780), (1681, 1297, 1302, 1682), (1730, 1296, 1301, 1731), (1160, 1295, 1300, 1159), (1827, 1294, 1299, 1828), (1778, 1293, 1298, 1779), (1680, 1292, 1297, 1681), (1729, 1291, 1296, 1730), (1161, 1290, 1295, 1160), (1826, 1289, 1294, 1827), (1777, 1288, 1293, 1778), (1679, 1287, 1292, 1680), (1728, 1286, 1291, 1729), (1162, 1285, 1290, 1161), (1825, 1284, 1289, 1826), (1776, 1283, 1288, 1777), (1678, 1282, 1287, 1679), (1727, 1281, 1286, 1728), (1163, 1280, 1285, 1162), (1824, 1279, 1284, 1825), (1775, 1278, 1283, 1776), (1677, 1277, 1282, 1678), (1726, 1276, 1281, 1727), (1164, 1275, 1280, 1163), (1823, 1274, 1279, 1824), (1774, 1273, 1278, 1775), (1676, 1272, 1277, 1677), (1725, 1271, 1276, 1726), (1165, 1270, 1275, 1164), (1822, 1269, 1274, 1823), (1773, 1268, 1273, 1774), (1675, 1267, 1272, 1676), (1724, 1266, 1271, 1725), (1166, 1265, 1270, 1165), (1821, 1264, 1269, 1822), (1772, 1263, 1268, 1773), (1674, 1262, 1267, 1675), (1723, 1261, 1266, 1724), (1167, 1260, 1265, 1166), (1820, 1259, 1264, 1821), (1771, 1258, 1263, 1772), (1673, 1257, 1262, 1674), (1722, 1256, 1261, 1723), (1168, 1255, 1260, 1167), (1819, 1254, 1259, 1820), (1770, 1253, 1258, 1771), (1672, 1252, 1257, 1673), (1721, 1251, 1256, 1722), (1169, 1250, 1255, 1168), (1818, 1249, 1254, 1819), (1769, 1248, 1253, 1770), (1671, 1247, 1252, 1672), (1720, 1246, 1251, 1721), (1170, 1245, 1250, 1169), (1817, 1244, 1249, 1818), (1768, 1243, 1248, 1769), (1670, 1242, 1247, 1671), (1719, 1241, 1246, 1720), (1171, 1240, 1245, 1170), (1816, 1239, 1244, 1817), (1767, 1238, 1243, 1768), (1669, 1237, 1242, 1670), (1718, 1236, 1241, 1719), (1172, 1235, 1240, 1171), (1815, 1234, 1239, 1816), (1766, 1233, 1238, 1767), (1668, 1232, 1237, 1669), (1717, 1231, 1236, 1718), (1173, 1230, 1235, 1172), (1814, 1229, 1234, 1815), (1765, 1228, 1233, 1766), (1667, 1227, 1232, 1668), (1716, 1226, 1231, 1717), (1174, 1225, 1230, 1173), (1813, 1224, 1229, 1814), (1764, 1223, 1228, 1765), (1666, 1222, 1227, 1667), (1715, 1221, 1226, 1716), (1175, 1220, 1225, 1174), (1812, 1219, 1224, 1813), (1763, 1218, 1223, 1764), (1665, 1217, 1222, 1666), (1714, 1216, 1221, 1715), (246, 1210, 1220, 1175), (1810, 1209, 1219, 1812), (1761, 1208, 1218, 1763), (1663, 1207, 1217, 1665), (1712, 1206, 1216, 1714), (1426, 1640, 1196, 240), (1856, 1645, 1197, 1808), (1807, 1650, 1198, 1759), (1709, 1655, 1199, 1661), (1758, 1660, 1200, 1710), (1156, 1315, 1215, 244), (1831, 1314, 1214, 1811), (1782, 1313, 1213, 1762), (1684, 1312, 1212, 1664), (1733, 1311, 1211, 1713), (1116, 1415, 1205, 242), (1851, 1414, 1204, 1809), (1802, 1413, 1203, 1760), (1704, 1412, 1202, 1662), (1753, 1411, 1201, 1711), (1713, 1211, 1656, 1754), (1754, 1656, 1657, 1755), (1755, 1657, 1658, 1756), (1756, 1658, 1659, 1757), (1757, 1659, 1660, 1758), (1664, 1212, 1651, 1705), (1705, 1651, 1652, 1706), (1706, 1652, 1653, 1707), (1707, 1653, 1654, 1708), (1708, 1654, 1655, 1709), (1762, 1213, 1646, 1803), (1803, 1646, 1647, 1804), (1804, 1647, 1648, 1805), (1805, 1648, 1649, 1806), (1806, 1649, 1650, 1807), (1811, 1214, 1641, 1852), (1852, 1641, 1642, 1853), (1853, 1642, 1643, 1854), (1854, 1643, 1644, 1855), (1855, 1644, 1645, 1856), (244, 1215, 1636, 1430), (1430, 1636, 1637, 1429), (1429, 1637, 1638, 1428), (1428, 1638, 1639, 1427), (1427, 1639, 1640, 1426), (1134, 1630, 1635, 1135), (1630, 1629, 1634, 1635), (1629, 1628, 1633, 1634), (1628, 1627, 1632, 1633), (1627, 1626, 1631, 1632), (1133, 1625, 1630, 1134), (1625, 1624, 1629, 1630), (1624, 1623, 1628, 1629), (1623, 1622, 1627, 1628), (1622, 1621, 1626, 1627), (1132, 1620, 1625, 1133), (1620, 1619, 1624, 1625), (1619, 1618, 1623, 1624), (1618, 1617, 1622, 1623), (1617, 1616, 1621, 1622), (1131, 1615, 1620, 1132), (1615, 1614, 1619, 1620), (1614, 1613, 1618, 1619), (1613, 1612, 1617, 1618), (1612, 1611, 1616, 1617), (1130, 1610, 1615, 1131), (1610, 1609, 1614, 1615), (1609, 1608, 1613, 1614), (1608, 1607, 1612, 1613), (1607, 1606, 1611, 1612), (1129, 1605, 1610, 1130), (1605, 1604, 1609, 1610), (1604, 1603, 1608, 1609), (1603, 1602, 1607, 1608), (1602, 1601, 1606, 1607), (1128, 1600, 1605, 1129), (1600, 1599, 1604, 1605), (1599, 1598, 1603, 1604), (1598, 1597, 1602, 1603), (1597, 1596, 1601, 1602), (1127, 1595, 1600, 1128), (1595, 1594, 1599, 1600), (1594, 1593, 1598, 1599), (1593, 1592, 1597, 1598), (1592, 1591, 1596, 1597), (1126, 1590, 1595, 1127), (1590, 1589, 1594, 1595), (1589, 1588, 1593, 1594), (1588, 1587, 1592, 1593), (1587, 1586, 1591, 1592), (1125, 1585, 1590, 1126), (1585, 1584, 1589, 1590), (1584, 1583, 1588, 1589), (1583, 1582, 1587, 1588), (1582, 1581, 1586, 1587), (1124, 1580, 1585, 1125), (1580, 1579, 1584, 1585), (1579, 1578, 1583, 1584), (1578, 1577, 1582, 1583), (1577, 1576, 1581, 1582), (1123, 1575, 1580, 1124), (1575, 1574, 1579, 1580), (1574, 1573, 1578, 1579), (1573, 1572, 1577, 1578), (1572, 1571, 1576, 1577), (1122, 1570, 1575, 1123), (1570, 1569, 1574, 1575), (1569, 1568, 1573, 1574), (1568, 1567, 1572, 1573), (1567, 1566, 1571, 1572), (1121, 1565, 1570, 1122), (1565, 1564, 1569, 1570), (1564, 1563, 1568, 1569), (1563, 1562, 1567, 1568), (1562, 1561, 1566, 1567), (1120, 1560, 1565, 1121), (1560, 1559, 1564, 1565), (1559, 1558, 1563, 1564), (1558, 1557, 1562, 1563), (1557, 1556, 1561, 1562), (1119, 1555, 1560, 1120), (1555, 1554, 1559, 1560), (1554, 1553, 1558, 1559), (1553, 1552, 1557, 1558), (1552, 1551, 1556, 1557), (1118, 1550, 1555, 1119), (1550, 1549, 1554, 1555), (1549, 1548, 1553, 1554), (1548, 1547, 1552, 1553), (1547, 1546, 1551, 1552), (1117, 1545, 1550, 1118), (1545, 1544, 1549, 1550), (1544, 1543, 1548, 1549), (1543, 1542, 1547, 1548), (1542, 1541, 1546, 1547), (1116, 1540, 1545, 1117), (1540, 1539, 1544, 1545), (1539, 1538, 1543, 1544), (1538, 1537, 1542, 1543), (1537, 1536, 1541, 1542), (242, 1420, 1540, 1116), (1420, 1419, 1539, 1540), (1419, 1418, 1538, 1539), (1418, 1417, 1537, 1538), (1417, 1416, 1536, 1537), (1194, 1530, 1535, 1195), (1530, 1529, 1534, 1535), (1529, 1528, 1533, 1534), (1528, 1527, 1532, 1533), (1527, 1526, 1531, 1532), (1193, 1525, 1530, 1194), (1525, 1524, 1529, 1530), (1524, 1523, 1528, 1529), (1523, 1522, 1527, 1528), (1522, 1521, 1526, 1527), (1192, 1520, 1525, 1193), (1520, 1519, 1524, 1525), (1519, 1518, 1523, 1524), (1518, 1517, 1522, 1523), (1517, 1516, 1521, 1522), (1191, 1515, 1520, 1192), (1515, 1514, 1519, 1520), (1514, 1513, 1518, 1519), (1513, 1512, 1517, 1518), (1512, 1511, 1516, 1517), (1190, 1510, 1515, 1191), (1510, 1509, 1514, 1515), (1509, 1508, 1513, 1514), (1508, 1507, 1512, 1513), (1507, 1506, 1511, 1512), (1189, 1505, 1510, 1190), (1505, 1504, 1509, 1510), (1504, 1503, 1508, 1509), (1503, 1502, 1507, 1508), (1502, 1501, 1506, 1507), (1188, 1500, 1505, 1189), (1500, 1499, 1504, 1505), (1499, 1498, 1503, 1504), (1498, 1497, 1502, 1503), (1497, 1496, 1501, 1502), (1187, 1495, 1500, 1188), (1495, 1494, 1499, 1500), (1494, 1493, 1498, 1499), (1493, 1492, 1497, 1498), (1492, 1491, 1496, 1497), (1186, 1490, 1495, 1187), (1490, 1489, 1494, 1495), (1489, 1488, 1493, 1494), (1488, 1487, 1492, 1493), (1487, 1486, 1491, 1492), (1185, 1485, 1490, 1186), (1485, 1484, 1489, 1490), (1484, 1483, 1488, 1489), (1483, 1482, 1487, 1488), (1482, 1481, 1486, 1487), (1184, 1480, 1485, 1185), (1480, 1479, 1484, 1485), (1479, 1478, 1483, 1484), (1478, 1477, 1482, 1483), (1477, 1476, 1481, 1482), (1183, 1475, 1480, 1184), (1475, 1474, 1479, 1480), (1474, 1473, 1478, 1479), (1473, 1472, 1477, 1478), (1472, 1471, 1476, 1477), (1182, 1470, 1475, 1183), (1470, 1469, 1474, 1475), (1469, 1468, 1473, 1474), (1468, 1467, 1472, 1473), (1467, 1466, 1471, 1472), (1181, 1465, 1470, 1182), (1465, 1464, 1469, 1470), (1464, 1463, 1468, 1469), (1463, 1462, 1467, 1468), (1462, 1461, 1466, 1467), (1180, 1460, 1465, 1181), (1460, 1459, 1464, 1465), (1459, 1458, 1463, 1464), (1458, 1457, 1462, 1463), (1457, 1456, 1461, 1462), (1179, 1455, 1460, 1180), (1455, 1454, 1459, 1460), (1454, 1453, 1458, 1459), (1453, 1452, 1457, 1458), (1452, 1451, 1456, 1457), (1178, 1450, 1455, 1179), (1450, 1449, 1454, 1455), (1449, 1448, 1453, 1454), (1448, 1447, 1452, 1453), (1447, 1446, 1451, 1452), (1177, 1445, 1450, 1178), (1445, 1444, 1449, 1450), (1444, 1443, 1448, 1449), (1443, 1442, 1447, 1448), (1442, 1441, 1446, 1447), (1176, 1440, 1445, 1177), (1440, 1439, 1444, 1445), (1439, 1438, 1443, 1444), (1438, 1437, 1442, 1443), (1437, 1436, 1441, 1442), (247, 1425, 1440, 1176), (1425, 1424, 1439, 1440), (1424, 1423, 1438, 1439), (1423, 1422, 1437, 1438), (1422, 1421, 1436, 1437), (1195, 1535, 1431, 245), (1535, 1534, 1432, 1431), (1534, 1533, 1433, 1432), (1533, 1532, 1434, 1433), (1532, 1531, 1435, 1434), (1135, 1635, 1426, 240), (1635, 1634, 1427, 1426), (1634, 1633, 1428, 1427), (1633, 1632, 1429, 1428), (1632, 1631, 1430, 1429), (1211, 245, 1431, 1656), (1656, 1431, 1432, 1657), (1657, 1432, 1433, 1658), (1658, 1433, 1434, 1659), (1659, 1434, 1435, 1660), (1649, 1708, 1709, 1650), (1648, 1707, 1708, 1649), (1647, 1706, 1707, 1648), (1646, 1705, 1706, 1647), (1213, 1664, 1705, 1646), (1413, 1704, 1662, 1203), (1313, 1684, 1664, 1213), (1650, 1709, 1661, 1198), (1208, 1663, 1665, 1218), (1218, 1665, 1666, 1223), (1223, 1666, 1667, 1228), (1228, 1667, 1668, 1233), (1233, 1668, 1669, 1238), (1238, 1669, 1670, 1243), (1243, 1670, 1671, 1248), (1248, 1671, 1672, 1253), (1253, 1672, 1673, 1258), (1258, 1673, 1674, 1263), (1263, 1674, 1675, 1268), (1268, 1675, 1676, 1273), (1273, 1676, 1677, 1278), (1278, 1677, 1678, 1283), (1283, 1678, 1679, 1288), (1288, 1679, 1680, 1293), (1293, 1680, 1681, 1298), (1298, 1681, 1682, 1303), (1303, 1682, 1683, 1308), (1308, 1683, 1684, 1313), (1198, 1661, 1685, 1318), (1318, 1685, 1686, 1323), (1323, 1686, 1687, 1328), (1328, 1687, 1688, 1333), (1333, 1688, 1689, 1338), (1338, 1689, 1690, 1343), (1343, 1690, 1691, 1348), (1348, 1691, 1692, 1353), (1353, 1692, 1693, 1358), (1358, 1693, 1694, 1363), (1363, 1694, 1695, 1368), (1368, 1695, 1696, 1373), (1373, 1696, 1697, 1378), (1378, 1697, 1698, 1383), (1383, 1698, 1699, 1388), (1388, 1699, 1700, 1393), (1393, 1700, 1701, 1398), (1398, 1701, 1702, 1403), (1403, 1702, 1703, 1408), (1408, 1703, 1704, 1413), (1654, 1757, 1758, 1655), (1653, 1756, 1757, 1654), (1652, 1755, 1756, 1653), (1651, 1754, 1755, 1652), (1212, 1713, 1754, 1651), (1412, 1753, 1711, 1202), (1312, 1733, 1713, 1212), (1655, 1758, 1710, 1199), (1207, 1712, 1714, 1217), (1217, 1714, 1715, 1222), (1222, 1715, 1716, 1227), (1227, 1716, 1717, 1232), (1232, 1717, 1718, 1237), (1237, 1718, 1719, 1242), (1242, 1719, 1720, 1247), (1247, 1720, 1721, 1252), (1252, 1721, 1722, 1257), (1257, 1722, 1723, 1262), (1262, 1723, 1724, 1267), (1267, 1724, 1725, 1272), (1272, 1725, 1726, 1277), (1277, 1726, 1727, 1282), (1282, 1727, 1728, 1287), (1287, 1728, 1729, 1292), (1292, 1729, 1730, 1297), (1297, 1730, 1731, 1302), (1302, 1731, 1732, 1307), (1307, 1732, 1733, 1312), (1199, 1710, 1734, 1317), (1317, 1734, 1735, 1322), (1322, 1735, 1736, 1327), (1327, 1736, 1737, 1332), (1332, 1737, 1738, 1337), (1337, 1738, 1739, 1342), (1342, 1739, 1740, 1347), (1347, 1740, 1741, 1352), (1352, 1741, 1742, 1357), (1357, 1742, 1743, 1362), (1362, 1743, 1744, 1367), (1367, 1744, 1745, 1372), (1372, 1745, 1746, 1377), (1377, 1746, 1747, 1382), (1382, 1747, 1748, 1387), (1387, 1748, 1749, 1392), (1392, 1749, 1750, 1397), (1397, 1750, 1751, 1402), (1402, 1751, 1752, 1407), (1407, 1752, 1753, 1412), (1644, 1806, 1807, 1645), (1643, 1805, 1806, 1644), (1642, 1804, 1805, 1643), (1641, 1803, 1804, 1642), (1214, 1762, 1803, 1641), (1414, 1802, 1760, 1204), (1314, 1782, 1762, 1214), (1645, 1807, 1759, 1197), (1209, 1761, 1763, 1219), (1219, 1763, 1764, 1224), (1224, 1764, 1765, 1229), (1229, 1765, 1766, 1234), (1234, 1766, 1767, 1239), (1239, 1767, 1768, 1244), (1244, 1768, 1769, 1249), (1249, 1769, 1770, 1254), (1254, 1770, 1771, 1259), (1259, 1771, 1772, 1264), (1264, 1772, 1773, 1269), (1269, 1773, 1774, 1274), (1274, 1774, 1775, 1279), (1279, 1775, 1776, 1284), (1284, 1776, 1777, 1289), (1289, 1777, 1778, 1294), (1294, 1778, 1779, 1299), (1299, 1779, 1780, 1304), (1304, 1780, 1781, 1309), (1309, 1781, 1782, 1314), (1197, 1759, 1783, 1319), (1319, 1783, 1784, 1324), (1324, 1784, 1785, 1329), (1329, 1785, 1786, 1334), (1334, 1786, 1787, 1339), (1339, 1787, 1788, 1344), (1344, 1788, 1789, 1349), (1349, 1789, 1790, 1354), (1354, 1790, 1791, 1359), (1359, 1791, 1792, 1364), (1364, 1792, 1793, 1369), (1369, 1793, 1794, 1374), (1374, 1794, 1795, 1379), (1379, 1795, 1796, 1384), (1384, 1796, 1797, 1389), (1389, 1797, 1798, 1394), (1394, 1798, 1799, 1399), (1399, 1799, 1800, 1404), (1404, 1800, 1801, 1409), (1409, 1801, 1802, 1414), (1639, 1855, 1856, 1640), (1638, 1854, 1855, 1639), (1637, 1853, 1854, 1638), (1636, 1852, 1853, 1637), (1215, 1811, 1852, 1636), (1415, 1851, 1809, 1205), (1315, 1831, 1811, 1215), (1640, 1856, 1808, 1196), (1210, 1810, 1812, 1220), (1220, 1812, 1813, 1225), (1225, 1813, 1814, 1230), (1230, 1814, 1815, 1235), (1235, 1815, 1816, 1240), (1240, 1816, 1817, 1245), (1245, 1817, 1818, 1250), (1250, 1818, 1819, 1255), (1255, 1819, 1820, 1260), (1260, 1820, 1821, 1265), (1265, 1821, 1822, 1270), (1270, 1822, 1823, 1275), (1275, 1823, 1824, 1280), (1280, 1824, 1825, 1285), (1285, 1825, 1826, 1290), (1290, 1826, 1827, 1295), (1295, 1827, 1828, 1300), (1300, 1828, 1829, 1305), (1305, 1829, 1830, 1310), (1310, 1830, 1831, 1315), (1196, 1808, 1832, 1320), (1320, 1832, 1833, 1325), (1325, 1833, 1834, 1330), (1330, 1834, 1835, 1335), (1335, 1835, 1836, 1340), (1340, 1836, 1837, 1345), (1345, 1837, 1838, 1350), (1350, 1838, 1839, 1355), (1355, 1839, 1840, 1360), (1360, 1840, 1841, 1365), (1365, 1841, 1842, 1370), (1370, 1842, 1843, 1375), (1375, 1843, 1844, 1380), (1380, 1844, 1845, 1385), (1385, 1845, 1846, 1390), (1390, 1846, 1847, 1395), (1395, 1847, 1848, 1400), (1400, 1848, 1849, 1405), (1405, 1849, 1850, 1410), (1410, 1850, 1851, 1415)])
me_cylinder.materials.append(mat_gunmaterial)
me_cylinder.use_remesh_preserve_volume = False
me_cylinder.use_remesh_preserve_attributes = False
me_cylinder.use_mirror_vertex_groups = False
me_cylinder.update()

# ---- objects
ob_cube = bpy.data.objects.new('Cube', me_cube_004)
ob_cylinder = bpy.data.objects.new('Cylinder', me_cylinder)
ob_lamp = bpy.data.objects.new('Lamp', light_lamp)
ob_camera = bpy.data.objects.new('Camera', cam_camera)

# ---- transforms, parenting, visibility, modifiers, constraints
ob_cube.location = (-1.133, 1.165, -8.053)
ob_cube.lineart.crease_threshold = 0.0
ob_cylinder.location = (0.008783, -3.404, 1.67)
ob_cylinder.rotation_euler = (1.571, -0.0, 0.0)
ob_cylinder.scale = (0.9, 0.9, 0.9)
ob_cylinder.lineart.crease_threshold = 0.0
ob_lamp.location = (4.076, 1.005, 5.904)
ob_lamp.rotation_euler = (0.6503, 0.05522, 1.866)
ob_lamp.lock_rotations_4d = False
ob_lamp.empty_display_type = 'ARROWS'
ob_lamp.color = (0.0, 0.0, 0.0, 0.0)
ob_lamp.lineart.crease_threshold = 0.0
ob_camera.location = (7.481, -6.508, 5.344)
ob_camera.rotation_euler = (1.109, 0.0, 0.8149)
ob_camera.lock_rotations_4d = False
ob_camera.empty_display_type = 'ARROWS'
ob_camera.color = (0.0, 0.0, 0.0, 0.0)
ob_camera.display_type = 'WIRE'
ob_camera.lineart.crease_threshold = 0.0

# ---- collection membership
col_collection_1.objects.link(ob_cube)
col_collection_1.objects.link(ob_cylinder)
col_collection_1.objects.link(ob_lamp)
col_collection_1.objects.link(ob_camera)

# ---- scene / render settings (as saved in the file)
scene.camera = ob_camera
scene.frame_start = 1; scene.frame_end = 250; scene.frame_set(1)
scene.render.engine = 'BLENDER_EEVEE_NEXT'
scene.render.resolution_percentage = 50
scene.render.dither_intensity = 0.0
scene.cycles.use_denoising = False
scene.cycles.samples = 128
scene.cycles.sampling_pattern = 'TABULATED_SOBOL'
scene.cycles.light_sampling_threshold = 0.0
scene.cycles.use_adaptive_sampling = False
scene.cycles.use_light_tree = False
scene.cycles.blur_glossy = 0.0
scene.cycles.sample_clamp_indirect = 0.0
scene.view_settings.view_transform = 'Standard'
bpy.context.view_layer.update()
